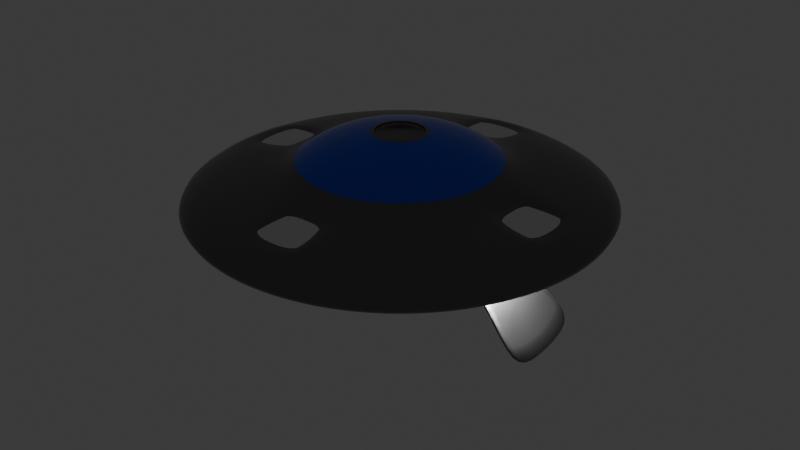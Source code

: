 # Source: untitled.blend  (saved by Blender 4.3.34; exported with 4.5.12 LTS)
import bpy
from mathutils import Matrix  # noqa: F401  (used for matrix-valued properties, if any)

bpy.ops.wm.read_factory_settings(use_empty=True)
scene = bpy.context.scene
scene.name = 'Scene'

# ---- collections
col_collection = bpy.data.collections.new('Collection'); scene.collection.children.link(col_collection)

# ---- materials (node trees are filled in below, after node groups)
mat_material_001 = bpy.data.materials.new('Material.001')
mat_material_002 = bpy.data.materials.new('Material.002')
mat_material_004 = bpy.data.materials.new('Material.004')
mat_material_003 = bpy.data.materials.new('Material.003')

# ---- material node trees
mat_material_001.use_nodes = True; mat_material_001.node_tree.nodes.clear()
_N = mat_material_001.node_tree.nodes; _L = mat_material_001.node_tree.links
n0 = _N.new('ShaderNodeBsdfPrincipled'); n0.name = 'Principled BSDF'; n0.location = (10, 300)
n0.inputs[0].default_value = (0.1644, 0.1644, 0.1644, 1.0)
n0.inputs[1].default_value = 1.0
n0.inputs[2].default_value = 0.2798
n1 = _N.new('ShaderNodeOutputMaterial'); n1.name = 'Material Output'; n1.location = (300, 300)
_L.new(n0.outputs[0], n1.inputs[0])
n1.is_active_output = True
mat_material_002.use_nodes = True; mat_material_002.node_tree.nodes.clear()
_N = mat_material_002.node_tree.nodes; _L = mat_material_002.node_tree.links
n0 = _N.new('ShaderNodeBsdfPrincipled'); n0.name = 'Principled BSDF'; n0.location = (10, 300)
n0.inputs[0].default_value = (0.0, 0.05892, 0.8001, 1.0)
n0.inputs[2].default_value = 0.0
n1 = _N.new('ShaderNodeOutputMaterial'); n1.name = 'Material Output'; n1.location = (300, 300)
_L.new(n0.outputs[0], n1.inputs[0])
n1.is_active_output = True
mat_material_004.use_nodes = True; mat_material_004.node_tree.nodes.clear()
_N = mat_material_004.node_tree.nodes; _L = mat_material_004.node_tree.links
n0 = _N.new('ShaderNodeBsdfPrincipled'); n0.name = 'Principled BSDF'; n0.location = (10, 300)
n1 = _N.new('ShaderNodeOutputMaterial'); n1.name = 'Material Output'; n1.location = (300, 300)
_L.new(n0.outputs[0], n1.inputs[0])
n1.is_active_output = True
mat_material_003.use_nodes = True; mat_material_003.node_tree.nodes.clear()
_N = mat_material_003.node_tree.nodes; _L = mat_material_003.node_tree.links
n0 = _N.new('ShaderNodeBsdfPrincipled'); n0.name = 'Principled BSDF'; n0.location = (10, 300)
n0.inputs[2].default_value = 0.0
n0.inputs[28].default_value = 409.5
n1 = _N.new('ShaderNodeOutputMaterial'); n1.name = 'Material Output'; n1.location = (300, 300)
_L.new(n0.outputs[0], n1.inputs[0])
n1.is_active_output = True

# ---- world
world_world = bpy.data.worlds.new('World'); scene.world = world_world
world_world.use_nodes = True; world_world.node_tree.nodes.clear()
_N = world_world.node_tree.nodes; _L = world_world.node_tree.links
n0 = _N.new('ShaderNodeOutputWorld'); n0.name = 'World Output'; n0.location = (300, 300)
n1 = _N.new('ShaderNodeBackground'); n1.name = 'Background'; n1.location = (10, 300)
n1.inputs[0].default_value = (0.05088, 0.05088, 0.05088, 1.0)
_L.new(n1.outputs[0], n0.inputs[0])
n0.is_active_output = True
world_world.color = (0.05088, 0.05088, 0.05088)
world_world.sun_shadow_jitter_overblur = 0.0

# ---- meshes
me_sphere = bpy.data.meshes.new('Sphere')
me_sphere.from_pydata([(-0.3928, -0.5879, 0.7071), (0.0, 0.8315, 0.5556), (-1.165e-07, 1.474, 0.2932), (-1.904e-07, 1.821, 0.0), (-1.165e-07, 1.474, -0.2932), (0.0, 0.8315, -0.5556), (0.03806, 0.1913, 0.9808), (-0.3087, -0.4619, 0.8315), (-0.2126, -0.3182, 0.9239), (-0.1084, -0.1622, 0.9808), (0.1622, 0.8155, 0.5556), (0.187, 0.9399, 0.397), (0.2875, 1.446, 0.2932), (0.3553, 1.786, 0.0), (0.2875, 1.446, -0.2932), (0.187, 0.9399, -0.397), (0.1622, 0.8155, -0.5556), (0.1379, 0.6935, -0.7071), (0.1084, 0.5449, -0.8315), (0.07466, 0.3753, -0.9239), (0.03806, 0.1913, -0.9808), (0.07466, 0.1802, 0.9808), (-0.3182, -0.7682, 0.5556), (-0.2706, -0.6533, 0.7071), (-0.2126, -0.5133, 0.8315), (0.3182, 0.7682, 0.5556), (0.3667, 0.8854, 0.397), (0.564, 1.362, 0.2932), (0.697, 1.683, 0.0), (0.564, 1.362, -0.2932), (0.3667, 0.8854, -0.397), (0.3182, 0.7682, -0.5556), (0.2706, 0.6533, -0.7071), (0.2126, 0.5133, -0.8315), (0.1464, 0.3536, -0.9239), (0.07466, 0.1802, -0.9808), (0.1084, 0.1622, 0.9808), (-0.1464, -0.3536, 0.9239), (-0.07466, -0.1802, 0.9808), (-0.1622, -0.8155, 0.5556), (0.4619, 0.6913, 0.5556), (0.5324, 0.7968, 0.397), (0.8188, 1.225, 0.2932), (1.012, 1.514, 0.0), (0.8188, 1.225, -0.2932), (0.5324, 0.7968, -0.397), (0.4619, 0.6913, -0.5556), (0.3928, 0.5879, -0.7071), (0.3087, 0.4619, -0.8315), (0.2126, 0.3182, -0.9239), (0.1084, 0.1622, -0.9808), (0.1379, 0.1379, 0.9808), (-0.1379, -0.6935, 0.7071), (-0.1084, -0.5449, 0.8315), (-0.07466, -0.3753, 0.9239), (0.5879, 0.5879, 0.5556), (0.6777, 0.6777, 0.397), (1.042, 1.042, 0.2932), (1.288, 1.288, 0.0), (1.042, 1.042, -0.2932), (0.6777, 0.6777, -0.397), (0.5879, 0.5879, -0.5556), (0.5, 0.5, -0.7071), (0.3928, 0.3928, -0.8315), (0.2706, 0.2706, -0.9239), (0.1379, 0.1379, -0.9808), (0.1622, 0.1084, 0.9808), (-0.03806, -0.1913, 0.9808), (-1.043e-07, -0.8315, 0.5556), (-1.49e-08, -0.7071, 0.7071), (0.6913, 0.4619, 0.5556), (0.7968, 0.5324, 0.397), (1.225, 0.8188, 0.2932), (1.514, 1.012, 0.0), (1.225, 0.8188, -0.2932), (0.7968, 0.5324, -0.397), (0.6913, 0.4619, -0.5556), (0.5879, 0.3928, -0.7071), (0.4619, 0.3087, -0.8315), (0.3182, 0.2126, -0.9239), (0.1622, 0.1084, -0.9808), (0.1802, 0.07466, 0.9808), (-9.686e-08, -0.5556, 0.8315), (-5.215e-08, -0.3827, 0.9239), (-7.451e-09, -0.1951, 0.9808), (0.7682, 0.3182, 0.5556), (0.8854, 0.3667, 0.397), (1.362, 0.564, 0.2932), (1.683, 0.697, 0.0), (1.362, 0.564, -0.2932), (0.8854, 0.3667, -0.397), (0.7682, 0.3182, -0.5556), (0.6533, 0.2706, -0.7071), (0.5133, 0.2126, -0.8315), (0.3536, 0.1464, -0.9239), (0.1802, 0.07466, -0.9808), (0.1913, 0.03806, 0.9808), (0.1622, -0.8155, 0.5556), (0.1379, -0.6935, 0.7071), (0.1084, -0.5449, 0.8315), (0.8155, 0.1622, 0.5556), (0.9399, 0.187, 0.397), (1.446, 0.2875, 0.2932), (1.786, 0.3553, 0.0), (1.446, 0.2875, -0.2932), (0.6935, 0.1379, -0.7071), (0.5449, 0.1084, -0.8315), (0.3753, 0.07466, -0.9239), (0.1913, 0.03806, -0.9808), (0.1951, -1.118e-08, 0.9808), (0.07466, -0.3753, 0.9239), (0.03806, -0.1913, 0.9808), (0.3182, -0.7682, 0.5556), (0.8315, -8.941e-08, 0.5556), (0.9583, 4.22e-08, 0.397), (1.474, -1.905e-07, 0.2932), (1.821, -3.903e-07, 0.0), (1.474, -1.905e-07, -0.2932), (0.7071, 1.49e-08, -0.7071), (0.5556, -5.215e-08, -0.8315), (0.3827, -2.235e-08, -0.9239), (0.1951, -1.118e-08, -0.9808), (0.1913, -0.03806, 0.9808), (0.2706, -0.6533, 0.7071), (0.2126, -0.5133, 0.8315), (0.1464, -0.3536, 0.9239), (0.8155, -0.1622, 0.5556), (0.9399, -0.187, 0.397), (1.446, -0.2875, 0.2932), (1.786, -0.3553, 0.0), (1.446, -0.2875, -0.2932), (0.9399, -0.187, -0.397), (0.8155, -0.1622, -0.5556), (0.6935, -0.1379, -0.7071), (0.5449, -0.1084, -0.8315), (0.3753, -0.07466, -0.9239), (0.1913, -0.03806, -0.9808), (0.1802, -0.07466, 0.9808), (0.07466, -0.1802, 0.9808), (0.4619, -0.6913, 0.5556), (0.3928, -0.5879, 0.7071), (0.7682, -0.3182, 0.5556), (0.8854, -0.3667, 0.397), (1.362, -0.564, 0.2932), (1.683, -0.697, 0.0), (1.362, -0.564, -0.2932), (0.8854, -0.3667, -0.397), (0.7682, -0.3182, -0.5556), (0.6533, -0.2706, -0.7071), (0.5133, -0.2126, -0.8315), (0.3536, -0.1464, -0.9239), (0.1802, -0.07466, -0.9808), (0.1622, -0.1084, 0.9808), (0.3087, -0.4619, 0.8315), (0.2126, -0.3182, 0.9239), (0.1084, -0.1622, 0.9808), (0.6913, -0.4619, 0.5556), (0.7968, -0.5324, 0.397), (1.225, -0.8188, 0.2932), (1.514, -1.012, 0.0), (1.225, -0.8188, -0.2932), (0.7968, -0.5324, -0.397), (0.6913, -0.4619, -0.5556), (0.5879, -0.3928, -0.7071), (0.4619, -0.3087, -0.8315), (0.3182, -0.2126, -0.9239), (0.1622, -0.1084, -0.9808), (0.1379, -0.1379, 0.9808), (0.5879, -0.5879, 0.5556), (0.5, -0.5, 0.7071), (0.3928, -0.3928, 0.8315), (0.5879, -0.5879, 0.5556), (0.6777, -0.6777, 0.397), (1.042, -1.042, 0.2932), (1.288, -1.288, 0.0), (1.042, -1.042, -0.2932), (0.6777, -0.6777, -0.397), (0.5879, -0.5879, -0.5556), (0.5, -0.5, -0.7071), (0.3928, -0.3928, -0.8315), (0.2706, -0.2706, -0.9239), (0.1379, -0.1379, -0.9808), (0.1084, -0.1622, 0.9808), (0.2706, -0.2706, 0.9239), (0.1379, -0.1379, 0.9808), (0.6913, -0.4619, 0.5556), (0.4619, -0.6913, 0.5556), (0.5324, -0.7968, 0.397), (0.8188, -1.225, 0.2932), (1.012, -1.514, 0.0), (0.8188, -1.225, -0.2932), (0.5324, -0.7968, -0.397), (0.4619, -0.6913, -0.5556), (0.3928, -0.5879, -0.7071), (0.3087, -0.4619, -0.8315), (0.2126, -0.3182, -0.9239), (0.1084, -0.1622, -0.9808), (0.07466, -0.1802, 0.9808), (0.5879, -0.3928, 0.7071), (0.4619, -0.3087, 0.8315), (0.3182, -0.2126, 0.9239), (0.3182, -0.7682, 0.5556), (0.3667, -0.8854, 0.397), (0.564, -1.362, 0.2932), (0.697, -1.683, 0.0), (0.564, -1.362, -0.2932), (0.3667, -0.8854, -0.397), (0.3182, -0.7682, -0.5556), (0.2706, -0.6533, -0.7071), (0.2126, -0.5133, -0.8315), (0.1464, -0.3536, -0.9239), (0.07466, -0.1802, -0.9808), (0.03806, -0.1913, 0.9808), (0.1622, -0.1084, 0.9808), (0.7682, -0.3182, 0.5556), (0.6533, -0.2706, 0.7071), (0.1622, -0.8155, 0.5556), (0.187, -0.9399, 0.397), (0.2875, -1.446, 0.2932), (0.3553, -1.786, 0.0), (0.2875, -1.446, -0.2932), (0.187, -0.9399, -0.397), (0.1622, -0.8155, -0.5556), (0.1379, -0.6935, -0.7071), (0.1084, -0.5449, -0.8315), (0.07466, -0.3753, -0.9239), (0.03806, -0.1913, -0.9808), (-7.451e-09, -0.1951, 0.9808), (0.5133, -0.2126, 0.8315), (0.3536, -0.1464, 0.9239), (0.1802, -0.07466, 0.9808), (-1.043e-07, -0.8315, 0.5556), (2.227e-08, -0.9583, 0.397), (-3.181e-07, -1.474, 0.2932), (-7.875e-07, -1.821, 0.0), (-3.181e-07, -1.474, -0.2932), (2.227e-08, -0.9583, -0.397), (-1.043e-07, -0.8315, -0.5556), (-1.49e-08, -0.7071, -0.7071), (-9.686e-08, -0.5556, -0.8315), (-5.215e-08, -0.3827, -0.9239), (-7.451e-09, -0.1951, -0.9808), (-0.03806, -0.1913, 0.9808), (0.8155, -0.1622, 0.5556), (0.6935, -0.1379, 0.7071), (0.5449, -0.1084, 0.8315), (-0.1622, -0.8155, 0.5556), (-0.187, -0.9399, 0.397), (-0.2875, -1.446, 0.2932), (-0.3553, -1.786, 0.0), (-0.2875, -1.446, -0.2932), (-0.187, -0.9399, -0.397), (-0.1622, -0.8155, -0.5556), (-0.1379, -0.6935, -0.7071), (-0.1084, -0.5449, -0.8315), (-0.07466, -0.3753, -0.9239), (-0.03806, -0.1913, -0.9808), (-0.07466, -0.1802, 0.9808), (0.3753, -0.07466, 0.9239), (0.1913, -0.03806, 0.9808), (0.8315, -8.941e-08, 0.5556), (-0.3182, -0.7682, 0.5556), (-0.3667, -0.8854, 0.397), (-0.564, -1.362, 0.2932), (-0.697, -1.683, 0.0), (-0.564, -1.362, -0.2932), (-0.3667, -0.8854, -0.397), (-0.3182, -0.7682, -0.5556), (-0.2706, -0.6533, -0.7071), (-0.2126, -0.5133, -0.8315), (-0.1464, -0.3536, -0.9239), (-0.07466, -0.1802, -0.9808), (-0.1084, -0.1622, 0.9808), (0.7071, 1.49e-08, 0.7071), (0.5556, -5.215e-08, 0.8315), (0.3827, -2.235e-08, 0.9239), (-0.4619, -0.6913, 0.5556), (-0.5324, -0.7968, 0.397), (-0.8188, -1.225, 0.2932), (-1.012, -1.514, 0.0), (-0.8188, -1.225, -0.2932), (-0.5324, -0.7968, -0.397), (-0.4619, -0.6913, -0.5556), (-0.3928, -0.5879, -0.7071), (-0.3087, -0.4619, -0.8315), (-0.2126, -0.3182, -0.9239), (-0.1084, -0.1622, -0.9808), (-0.1379, -0.1379, 0.9808), (0.1951, -1.118e-08, 0.9808), (0.8155, 0.1622, 0.5556), (0.6935, 0.1379, 0.7071), (-0.5879, -0.5879, 0.5556), (-0.6777, -0.6777, 0.397), (-1.042, -1.042, 0.2932), (-1.288, -1.288, 0.0), (-1.042, -1.042, -0.2932), (-0.6777, -0.6777, -0.397), (-0.5879, -0.5879, -0.5556), (-0.5, -0.5, -0.7071), (-0.3928, -0.3928, -0.8315), (-0.2706, -0.2706, -0.9239), (-0.1379, -0.1379, -0.9808), (0.0, 0.0, -1.0), (-0.1622, -0.1084, 0.9808), (0.5449, 0.1084, 0.8315), (0.3753, 0.07466, 0.9239), (0.1913, 0.03806, 0.9808), (-0.6913, -0.4619, 0.5556), (-0.7968, -0.5324, 0.397), (-1.225, -0.8188, 0.2932), (-1.514, -1.012, 0.0), (-1.225, -0.8188, -0.2932), (-0.7968, -0.5324, -0.397), (-0.6913, -0.4619, -0.5556), (-0.5879, -0.3928, -0.7071), (-0.4619, -0.3087, -0.8315), (-0.3182, -0.2126, -0.9239), (-0.1622, -0.1084, -0.9808), (-0.1802, -0.07466, 0.9808), (0.7682, 0.3182, 0.5556), (0.6533, 0.2706, 0.7071), (0.5133, 0.2126, 0.8315), (-0.7682, -0.3182, 0.5556), (-0.8854, -0.3667, 0.397), (-1.362, -0.564, 0.2932), (-1.683, -0.697, 0.0), (-1.362, -0.564, -0.2932), (-0.8854, -0.3667, -0.397), (-0.7682, -0.3182, -0.5556), (-0.6533, -0.2706, -0.7071), (-0.5133, -0.2126, -0.8315), (-0.3536, -0.1464, -0.9239), (-0.1802, -0.07466, -0.9808), (-0.1913, -0.03806, 0.9808), (0.3536, 0.1464, 0.9239), (0.1802, 0.07466, 0.9808), (0.6913, 0.4619, 0.5556), (-0.8155, -0.1622, 0.5556), (-0.9399, -0.187, 0.397), (-1.446, -0.2875, 0.2932), (-1.786, -0.3553, 0.0), (-1.446, -0.2875, -0.2932), (-0.9399, -0.187, -0.397), (-0.8155, -0.1622, -0.5556), (-0.6935, -0.1379, -0.7071), (-0.5449, -0.1084, -0.8315), (-0.3753, -0.07466, -0.9239), (-0.1913, -0.03806, -0.9808), (-0.1951, 1.863e-08, 0.9808), (0.5879, 0.3928, 0.7071), (0.4619, 0.3087, 0.8315), (0.3182, 0.2126, 0.9239), (-0.8315, 1.639e-07, 0.5556), (-0.9583, 1.129e-08, 0.397), (-1.474, 3.469e-07, 0.2932), (-1.821, 7.224e-07, 0.0), (-1.474, 3.469e-07, -0.2932), (-0.9583, 1.129e-08, -0.397), (-0.8315, 1.639e-07, -0.5556), (-0.7071, 2.98e-08, -0.7071), (-0.5556, 1.49e-07, -0.8315), (-0.3827, 5.215e-08, -0.9239), (-0.1951, 1.863e-08, -0.9808), (-0.1913, 0.03806, 0.9808), (0.1622, 0.1084, 0.9808), (0.5879, 0.5879, 0.5556), (0.5, 0.5, 0.7071), (-0.8155, 0.1622, 0.5556), (-0.9399, 0.187, 0.397), (-1.446, 0.2875, 0.2932), (-1.786, 0.3553, 0.0), (-1.446, 0.2875, -0.2932), (-0.9399, 0.187, -0.397), (-0.8155, 0.1622, -0.5556), (-0.6935, 0.1379, -0.7071), (-0.5449, 0.1084, -0.8315), (-0.3753, 0.07466, -0.9239), (-0.1913, 0.03806, -0.9808), (-0.1802, 0.07466, 0.9808), (0.3928, 0.3928, 0.8315), (0.2706, 0.2706, 0.9239), (0.1379, 0.1379, 0.9808), (-0.7682, 0.3182, 0.5556), (-0.8854, 0.3667, 0.397), (-1.362, 0.564, 0.2932), (-1.683, 0.697, 0.0), (-1.362, 0.564, -0.2932), (-0.8854, 0.3667, -0.397), (-0.7682, 0.3182, -0.5556), (-0.6533, 0.2706, -0.7071), (-0.5133, 0.2126, -0.8315), (-0.3536, 0.1464, -0.9239), (-0.1802, 0.07466, -0.9808), (-0.1622, 0.1084, 0.9808), (0.4619, 0.6913, 0.5556), (0.3928, 0.5879, 0.7071), (0.3087, 0.4619, 0.8315), (-0.6913, 0.4619, 0.5556), (-0.7968, 0.5324, 0.397), (-1.225, 0.8188, 0.2932), (-1.514, 1.012, 0.0), (-1.225, 0.8188, -0.2932), (-0.7968, 0.5324, -0.397), (-0.6913, 0.4619, -0.5556), (-0.5879, 0.3928, -0.7071), (-0.4619, 0.3087, -0.8315), (-0.3182, 0.2126, -0.9239), (-0.1622, 0.1084, -0.9808), (-0.1379, 0.1379, 0.9808), (0.2126, 0.3182, 0.9239), (0.1084, 0.1622, 0.9808), (0.3182, 0.7682, 0.5556), (-0.5879, 0.5879, 0.5556), (-0.6777, 0.6777, 0.397), (-1.042, 1.042, 0.2932), (-1.288, 1.288, 0.0), (-1.042, 1.042, -0.2932), (-0.6777, 0.6777, -0.397), (-0.5879, 0.5879, -0.5556), (-0.5, 0.5, -0.7071), (-0.3928, 0.3928, -0.8315), (-0.2706, 0.2706, -0.9239), (-0.1379, 0.1379, -0.9808), (-0.1084, 0.1622, 0.9808), (0.2706, 0.6533, 0.7071), (0.2126, 0.5133, 0.8315), (0.1464, 0.3536, 0.9239), (-0.4619, 0.6913, 0.5556), (-0.5324, 0.7968, 0.397), (-0.8188, 1.225, 0.2932), (-1.012, 1.514, 0.0), (-0.8188, 1.225, -0.2932), (-0.5324, 0.7968, -0.397), (-0.4619, 0.6913, -0.5556), (-0.3928, 0.5879, -0.7071), (-0.3087, 0.4619, -0.8315), (-0.2126, 0.3182, -0.9239), (-0.1084, 0.1622, -0.9808), (-0.07466, 0.1802, 0.9808), (0.07466, 0.1802, 0.9808), (0.0, 0.8315, 0.5556), (0.0, 0.5556, 0.8315), (-0.3182, 0.7682, 0.5556), (-0.3667, 0.8854, 0.397), (-0.564, 1.362, 0.2932), (-0.697, 1.683, 0.0), (-0.564, 1.362, -0.2932), (-0.3667, 0.8854, -0.397), (-0.3182, 0.7682, -0.5556), (-0.2706, 0.6533, -0.7071), (-0.2126, 0.5133, -0.8315), (-0.1464, 0.3536, -0.9239), (-0.07466, 0.1802, -0.9808), (-0.03806, 0.1913, 0.9808), (0.1622, 0.8155, 0.5556), (0.1379, 0.6935, 0.7071), (0.1084, 0.5449, 0.8315), (-0.1622, 0.8155, 0.5556), (-0.187, 0.9399, 0.397), (-0.2875, 1.446, 0.2932), (-0.3553, 1.786, 0.0), (-0.2875, 1.446, -0.2932), (-0.187, 0.9399, -0.397), (-0.1622, 0.8155, -0.5556), (-0.1379, 0.6935, -0.7071), (-0.1084, 0.5449, -0.8315), (-0.07466, 0.3753, -0.9239), (-0.03806, 0.1913, -0.9808), (1.49e-08, 0.1951, 0.9808), (0.07466, 0.3753, 0.9239), (0.03806, 0.1913, 0.9808), (5.318e-08, 0.9583, 0.397), (5.318e-08, 0.9583, -0.397), (8.941e-08, 0.7071, -0.7071), (2.161e-07, 0.5556, -0.8315), (6.706e-08, 0.3827, -0.9239), (1.49e-08, 0.1951, -0.9808), (1.362, 0.564, -0.2932), (0.8854, 0.3667, -0.397), (0.7682, 0.3182, -0.5556), (0.6533, 0.2706, -0.7071), (1.446, 0.2875, -0.2932), (0.6935, 0.1379, -0.7071), (1.474, -1.905e-07, -0.2932), (0.7071, 1.49e-08, -0.7071), (1.446, -0.2875, -0.2932), (0.9399, -0.187, -0.397), (0.8155, -0.1622, -0.5556), (0.6935, -0.1379, -0.7071), (0.187, 0.9399, 0.3394), (0.2875, 1.446, 0.2356), (-1.165e-07, 1.474, 0.2356), (0.9399, 0.187, 0.3394), (1.446, 0.2875, 0.2356), (0.9583, 4.22e-08, 0.3394), (1.474, -1.905e-07, 0.2356), (0.9399, -0.187, 0.3394), (1.446, -0.2875, 0.2356), (0.187, -0.9399, 0.3394), (0.2875, -1.446, 0.2356), (2.227e-08, -0.9583, 0.3394), (-3.181e-07, -1.474, 0.2356), (-0.187, -0.9399, 0.3394), (-0.2875, -1.446, 0.2356), (-0.9399, -0.187, 0.3394), (-1.446, -0.2875, 0.2356), (-0.9583, 1.129e-08, 0.3394), (-1.474, 3.469e-07, 0.2356), (-0.9399, 0.187, 0.3394), (-1.446, 0.2875, 0.2356), (-0.187, 0.9399, 0.3394), (-0.2875, 1.446, 0.2356), (5.318e-08, 0.9583, 0.3394), (0.03806, 0.1913, 0.9808), (0.1622, 0.8155, 0.5556), (0.0, 0.8315, 0.5556), (0.07466, 0.1802, 0.9808), (0.3182, 0.7682, 0.5556), (0.1084, 0.1622, 0.9808), (0.4619, 0.6913, 0.5556), (0.1379, 0.1379, 0.9808), (0.5879, 0.5879, 0.5556), (0.1622, 0.1084, 0.9808), (0.6913, 0.4619, 0.5556), (0.1802, 0.07466, 0.9808), (0.7682, 0.3182, 0.5556), (0.1913, 0.03806, 0.9808), (0.8155, 0.1622, 0.5556), (0.1951, -1.118e-08, 0.9808), (0.8315, -8.941e-08, 0.5556), (0.1913, -0.03806, 0.9808), (0.8155, -0.1622, 0.5556), (0.1802, -0.07466, 0.9808), (0.7682, -0.3182, 0.5556), (0.1622, -0.1084, 0.9808), (0.6913, -0.4619, 0.5556), (0.1379, -0.1379, 0.9808), (0.5879, -0.5879, 0.5556), (0.1084, -0.1622, 0.9808), (0.4619, -0.6913, 0.5556), (0.07466, -0.1802, 0.9808), (0.3182, -0.7682, 0.5556), (0.03806, -0.1913, 0.9808), (0.1622, -0.8155, 0.5556), (-7.451e-09, -0.1951, 0.9808), (-1.043e-07, -0.8315, 0.5556), (-0.03806, -0.1913, 0.9808), (-0.1622, -0.8155, 0.5556), (-0.07466, -0.1802, 0.9808), (-0.3182, -0.7682, 0.5556), (-0.1084, -0.1622, 0.9808), (-0.4619, -0.6913, 0.5556), (-0.1379, -0.1379, 0.9808), (-0.5879, -0.5879, 0.5556), (-0.1622, -0.1084, 0.9808), (-0.6913, -0.4619, 0.5556), (-0.1802, -0.07466, 0.9808), (-0.7682, -0.3182, 0.5556), (-0.1913, -0.03806, 0.9808), (-0.8155, -0.1622, 0.5556), (-0.1951, 1.863e-08, 0.9808), (-0.8315, 1.639e-07, 0.5556), (-0.1913, 0.03806, 0.9808), (-0.8155, 0.1622, 0.5556), (-0.1802, 0.07466, 0.9808), (-0.7682, 0.3182, 0.5556), (-0.1622, 0.1084, 0.9808), (-0.6913, 0.4619, 0.5556), (-0.1379, 0.1379, 0.9808), (-0.5879, 0.5879, 0.5556), (-0.1084, 0.1622, 0.9808), (-0.4619, 0.6913, 0.5556), (-0.07466, 0.1802, 0.9808), (-0.3182, 0.7682, 0.5556), (-0.03806, 0.1913, 0.9808), (-0.1622, 0.8155, 0.5556), (1.49e-08, 0.1951, 0.9808), (-0.4619, -0.6913, 0.5556), (-0.1379, -0.1379, 0.9808), (-0.2706, -0.2706, 0.9239), (-0.3928, -0.3928, 0.8315), (-0.5, -0.5, 0.7071), (-0.5879, -0.5879, 0.5556), (-0.1622, -0.1084, 0.9808), (-0.3182, -0.2126, 0.9239), (-0.4619, -0.3087, 0.8315), (-0.5879, -0.3928, 0.7071), (-0.6913, -0.4619, 0.5556), (-0.1802, -0.07466, 0.9808), (-0.3536, -0.1464, 0.9239), (-0.5133, -0.2126, 0.8315), (-0.6533, -0.2706, 0.7071), (-0.7682, -0.3182, 0.5556), (-0.1913, -0.03806, 0.9808), (-0.3753, -0.07466, 0.9239), (-0.5449, -0.1084, 0.8315), (-0.6935, -0.1379, 0.7071), (-0.8155, -0.1622, 0.5556), (-0.1951, 1.863e-08, 0.9808), (-0.3827, 5.215e-08, 0.9239), (-0.5556, 1.49e-07, 0.8315), (-0.7071, 2.98e-08, 0.7071), (-0.8315, 1.639e-07, 0.5556), (-0.1913, 0.03806, 0.9808), (-0.3753, 0.07466, 0.9239), (-0.5449, 0.1084, 0.8315), (-0.6935, 0.1379, 0.7071), (-0.8155, 0.1622, 0.5556), (-0.1802, 0.07466, 0.9808), (-0.3536, 0.1464, 0.9239), (-0.5133, 0.2126, 0.8315), (-0.6533, 0.2706, 0.7071), (-0.7682, 0.3182, 0.5556), (-0.1622, 0.1084, 0.9808), (-0.3182, 0.2126, 0.9239), (-0.4619, 0.3087, 0.8315), (-0.5879, 0.3928, 0.7071), (-0.6913, 0.4619, 0.5556), (-0.1379, 0.1379, 0.9808), (-0.2706, 0.2706, 0.9239), (-0.3928, 0.3928, 0.8315), (-0.5, 0.5, 0.7071), (-0.5879, 0.5879, 0.5556), (-0.1084, 0.1622, 0.9808), (-0.2126, 0.3182, 0.9239), (-0.3087, 0.4619, 0.8315), (-0.3928, 0.5879, 0.7071), (-0.4619, 0.6913, 0.5556), (-0.07466, 0.1802, 0.9808), (-0.1464, 0.3536, 0.9239), (-0.2126, 0.5133, 0.8315), (-0.2706, 0.6533, 0.7071), (-0.3182, 0.7682, 0.5556), (-0.03806, 0.1913, 0.9808), (-0.07466, 0.3753, 0.9239), (-0.1084, 0.5449, 0.8315), (-0.1379, 0.6935, 0.7071), (-0.1622, 0.8155, 0.5556), (1.49e-08, 0.1951, 0.9808), (6.706e-08, 0.3827, 0.9239), (8.941e-08, 0.7071, 0.7071), (0.03806, 0.1913, 0.9182), (0.07466, 0.1802, 0.9182), (0.1084, 0.1622, 0.9182), (0.1379, 0.1379, 0.9182), (0.1622, 0.1084, 0.9182), (0.0, 0.0, 0.9374), (0.1802, 0.07466, 0.9182), (0.1913, 0.03806, 0.9182), (0.1951, -1.118e-08, 0.9182), (0.1913, -0.03806, 0.9182), (0.1802, -0.07466, 0.9182), (0.1622, -0.1084, 0.9182), (0.1379, -0.1379, 0.9182), (0.1084, -0.1622, 0.9182), (0.07466, -0.1802, 0.9182), (0.03806, -0.1913, 0.9182), (-7.451e-09, -0.1951, 0.9182), (-0.03806, -0.1913, 0.9182), (-0.07466, -0.1802, 0.9182), (-0.1084, -0.1622, 0.9182), (-0.1379, -0.1379, 0.9182), (-0.1622, -0.1084, 0.9182), (-0.1802, -0.07466, 0.9182), (-0.1913, -0.03806, 0.9182), (-0.1951, 1.863e-08, 0.9182), (-0.1913, 0.03806, 0.9182), (-0.1802, 0.07466, 0.9182), (-0.1622, 0.1084, 0.9182), (-0.1379, 0.1379, 0.9182), (-0.1084, 0.1622, 0.9182), (-0.07466, 0.1802, 0.9182), (-0.03806, 0.1913, 0.9182), (1.49e-08, 0.1951, 0.9182)], [], [(472, 4, 14, 15), (97, 98, 69, 68), (5, 472, 15, 16), (98, 99, 82, 69), (473, 5, 16, 17), (99, 110, 83, 82), (474, 473, 17, 18), (471, 1, 10, 11), (475, 474, 18, 19), (101, 114, 494, 492), (476, 475, 19, 20), (3, 2, 12, 13), (21, 6, 641, 642), (302, 476, 20), (4, 3, 13, 14), (110, 111, 84, 83), (14, 13, 28, 29), (112, 123, 98, 97), (15, 14, 29, 30), (123, 124, 99, 98), (16, 15, 30, 31), (124, 125, 110, 99), (17, 16, 31, 32), (125, 138, 111, 110), (18, 17, 32, 33), (11, 10, 25, 26), (19, 18, 33, 34), (12, 11, 26, 27), (20, 19, 34, 35), (13, 12, 27, 28), (137, 122, 650, 651), (302, 20, 35), (33, 32, 47, 48), (26, 25, 40, 41), (34, 33, 48, 49), (27, 26, 41, 42), (35, 34, 49, 50), (28, 27, 42, 43), (303, 287, 661, 662), (302, 35, 50), (29, 28, 43, 44), (140, 153, 124, 123), (30, 29, 44, 45), (153, 154, 125, 124), (31, 30, 45, 46), (154, 155, 138, 125), (32, 31, 46, 47), (139, 140, 123, 112), (168, 169, 140, 139), (45, 44, 59, 60), (169, 170, 153, 140), (46, 45, 60, 61), (170, 183, 154, 153), (47, 46, 61, 62), (183, 184, 155, 154), (48, 47, 62, 63), (41, 40, 55, 56), (49, 48, 63, 64), (42, 41, 56, 57), (50, 49, 64, 65), (43, 42, 57, 58), (257, 242, 658, 659), (302, 50, 65), (44, 43, 58, 59), (56, 55, 70, 71), (64, 63, 78, 79), (57, 56, 71, 72), (65, 64, 79, 80), (58, 57, 72, 73), (423, 408, 669, 670), (302, 65, 80), (59, 58, 73, 74), (198, 199, 170, 169), (60, 59, 74, 75), (199, 200, 183, 170), (61, 60, 75, 76), (200, 213, 184, 183), (62, 61, 76, 77), (185, 198, 169, 168), (63, 62, 77, 78), (75, 74, 89, 90), (214, 215, 198, 185), (76, 75, 90, 91), (215, 228, 199, 198), (77, 76, 91, 92), (228, 229, 200, 199), (78, 77, 92, 93), (71, 70, 85, 86), (79, 78, 93, 94), (72, 71, 86, 87), (80, 79, 94, 95), (73, 72, 87, 88), (66, 51, 644, 645), (302, 80, 95), (74, 73, 88, 89), (229, 230, 213, 200), (94, 93, 106, 107), (87, 86, 101, 102), (95, 94, 107, 108), (88, 87, 102, 103), (227, 212, 656, 657), (302, 95, 108), (89, 88, 103, 104), (245, 258, 229, 228), (130, 131, 486, 485), (258, 259, 230, 229), (92, 91, 479, 480), (243, 244, 215, 214), (133, 118, 484, 488), (244, 245, 228, 215), (93, 92, 105, 106), (86, 85, 100, 101), (89, 104, 481, 477), (260, 273, 244, 243), (91, 90, 478, 479), (273, 274, 245, 244), (106, 105, 118, 119), (101, 100, 113, 114), (107, 106, 119, 120), (102, 101, 492, 493), (108, 107, 120, 121), (103, 102, 115, 116), (109, 96, 648, 649), (302, 108, 121), (104, 103, 116, 117), (274, 275, 258, 245), (132, 133, 488, 487), (275, 288, 259, 258), (121, 120, 135, 136), (116, 115, 128, 129), (468, 453, 672, 673), (302, 121, 136), (117, 116, 129, 130), (304, 305, 275, 274), (105, 92, 480, 482), (305, 306, 288, 275), (118, 105, 482, 484), (289, 290, 273, 260), (90, 89, 477, 478), (290, 304, 274, 273), (119, 118, 133, 134), (114, 113, 126, 127), (120, 119, 134, 135), (114, 127, 496, 494), (319, 320, 290, 289), (133, 132, 147, 148), (320, 321, 304, 290), (134, 133, 148, 149), (127, 126, 141, 142), (135, 134, 149, 150), (128, 127, 142, 143), (136, 135, 150, 151), (129, 128, 143, 144), (348, 333, 664, 665), (302, 136, 151), (130, 129, 144, 145), (321, 334, 305, 304), (131, 130, 145, 146), (334, 335, 306, 305), (132, 131, 146, 147), (144, 143, 158, 159), (182, 167, 653, 654), (302, 151, 166), (145, 144, 159, 160), (351, 364, 335, 334), (146, 145, 160, 161), (336, 349, 320, 319), (147, 146, 161, 162), (349, 350, 321, 320), (148, 147, 162, 163), (350, 351, 334, 321), (149, 148, 163, 164), (142, 141, 156, 157), (150, 149, 164, 165), (143, 142, 157, 158), (151, 150, 165, 166), (163, 162, 177, 178), (365, 366, 349, 336), (164, 163, 178, 179), (157, 156, 171, 172), (165, 164, 179, 180), (158, 157, 172, 173), (166, 165, 180, 181), (159, 158, 173, 174), (393, 378, 667, 668), (302, 166, 181), (160, 159, 174, 175), (366, 379, 350, 349), (161, 160, 175, 176), (379, 380, 351, 350), (162, 161, 176, 177), (380, 381, 364, 351), (272, 257, 659, 660), (302, 181, 196), (175, 174, 189, 190), (394, 395, 366, 365), (176, 175, 190, 191), (395, 396, 379, 366), (177, 176, 191, 192), (396, 409, 380, 379), (178, 177, 192, 193), (409, 410, 381, 380), (179, 178, 193, 194), (172, 171, 186, 187), (180, 179, 194, 195), (173, 172, 187, 188), (181, 180, 195, 196), (174, 173, 188, 189), (411, 424, 395, 394), (194, 193, 208, 209), (187, 186, 201, 202), (195, 194, 209, 210), (188, 187, 202, 203), (196, 195, 210, 211), (189, 188, 203, 204), (438, 423, 670, 671), (302, 196, 211), (190, 189, 204, 205), (424, 425, 396, 395), (191, 190, 205, 206), (425, 426, 409, 396), (192, 191, 206, 207), (426, 439, 410, 409), (193, 192, 207, 208), (205, 204, 219, 220), (454, 455, 424, 411), (206, 205, 220, 221), (455, 456, 425, 424), (207, 206, 221, 222), (456, 469, 426, 425), (208, 207, 222, 223), (469, 470, 439, 426), (209, 208, 223, 224), (202, 201, 216, 217), (210, 209, 224, 225), (203, 202, 217, 218), (211, 210, 225, 226), (204, 203, 218, 219), (81, 66, 645, 647), (302, 211, 226), (224, 223, 238, 239), (217, 216, 231, 232), (225, 224, 239, 240), (248, 233, 501, 503), (226, 225, 240, 241), (219, 218, 233, 234), (36, 21, 642, 643), (302, 226, 241), (220, 219, 234, 235), (639, 638, 470, 469), (221, 220, 235, 236), (440, 640, 455, 454), (222, 221, 236, 237), (640, 441, 456, 455), (223, 222, 237, 238), (441, 639, 469, 456), (236, 235, 250, 251), (227, 242, 546, 544), (237, 236, 251, 252), (412, 397, 567, 569), (238, 237, 252, 253), (96, 109, 528, 526), (239, 238, 253, 254), (232, 231, 246, 247), (240, 239, 254, 255), (127, 128, 497, 496), (241, 240, 255, 256), (234, 233, 248, 249), (318, 303, 662, 663), (302, 241, 256), (235, 234, 249, 250), (6, 21, 516, 513), (255, 254, 269, 270), (248, 247, 262, 263), (256, 255, 270, 271), (249, 248, 263, 264), (197, 182, 654, 655), (302, 256, 271), (250, 249, 264, 265), (100, 85, 525, 527), (251, 250, 265, 266), (276, 261, 549, 551), (252, 251, 266, 267), (137, 152, 534, 532), (253, 252, 267, 268), (378, 393, 566, 564), (254, 253, 268, 269), (247, 246, 261, 262), (141, 126, 531, 533), (267, 266, 281, 282), (382, 367, 563, 565), (268, 267, 282, 283), (468, 6, 513, 576), (269, 268, 283, 284), (262, 261, 276, 277), (270, 269, 284, 285), (263, 262, 277, 278), (271, 270, 285, 286), (264, 263, 278, 279), (152, 137, 651, 652), (302, 271, 286), (265, 264, 279, 280), (66, 81, 524, 522), (266, 265, 280, 281), (278, 277, 292, 293), (286, 285, 300, 301), (279, 278, 293, 294), (363, 348, 665, 666), (302, 286, 301), (280, 279, 294, 295), (427, 412, 569, 571), (281, 280, 295, 296), (242, 257, 548, 546), (282, 281, 296, 297), (109, 122, 530, 528), (283, 282, 297, 298), (348, 363, 562, 560), (284, 283, 298, 299), (277, 276, 291, 292), (285, 284, 299, 300), (297, 296, 312, 313), (246, 231, 545, 547), (298, 297, 313, 314), (393, 408, 568, 566), (299, 298, 314, 315), (292, 291, 307, 308), (300, 299, 315, 316), (293, 292, 308, 309), (301, 300, 316, 317), (294, 293, 309, 310), (242, 227, 657, 658), (302, 301, 317), (295, 294, 310, 311), (113, 100, 527, 529), (296, 295, 311, 312), (397, 382, 565, 567), (317, 316, 331, 332), (310, 309, 324, 325), (122, 109, 649, 650), (302, 317, 332), (311, 310, 325, 326), (352, 337, 559, 561), (312, 311, 326, 327), (212, 227, 544, 542), (313, 312, 327, 328), (81, 96, 526, 524), (314, 313, 328, 329), (363, 378, 564, 562), (315, 314, 329, 330), (308, 307, 322, 323), (316, 315, 330, 331), (309, 308, 323, 324), (216, 201, 541, 543), (329, 328, 343, 344), (318, 333, 558, 556), (330, 329, 344, 345), (323, 322, 337, 338), (331, 330, 345, 346), (324, 323, 338, 339), (332, 331, 346, 347), (325, 324, 339, 340), (408, 393, 668, 669), (302, 332, 347), (326, 325, 340, 341), (85, 70, 523, 525), (327, 326, 341, 342), (457, 442, 573, 575), (328, 327, 342, 343), (340, 339, 354, 355), (6, 468, 673, 641), (302, 347, 362), (341, 340, 355, 356), (322, 307, 555, 557), (342, 341, 356, 357), (182, 197, 540, 538), (343, 342, 357, 358), (231, 216, 543, 545), (344, 343, 358, 359), (367, 352, 561, 563), (345, 344, 359, 360), (338, 337, 352, 353), (346, 345, 360, 361), (339, 338, 504, 505), (347, 346, 361, 362), (359, 358, 373, 374), (423, 438, 572, 570), (360, 359, 374, 375), (353, 352, 367, 368), (361, 360, 375, 376), (369, 354, 507, 509), (362, 361, 376, 377), (355, 354, 369, 370), (287, 272, 660, 661), (302, 362, 377), (356, 355, 370, 371), (186, 171, 537, 539), (357, 356, 371, 372), (51, 66, 522, 520), (358, 357, 372, 373), (287, 303, 554, 552), (302, 377, 392), (371, 370, 385, 386), (197, 212, 542, 540), (372, 371, 386, 387), (55, 40, 519, 521), (373, 372, 387, 388), (333, 348, 560, 558), (374, 373, 388, 389), (291, 276, 551, 553), (375, 374, 389, 390), (368, 367, 382, 383), (376, 375, 390, 391), (369, 368, 383, 384), (377, 376, 391, 392), (370, 369, 384, 385), (167, 152, 652, 653), (390, 389, 404, 405), (383, 382, 397, 398), (391, 390, 405, 406), (384, 383, 398, 399), (392, 391, 406, 407), (385, 384, 399, 400), (212, 197, 655, 656), (302, 392, 407), (386, 385, 400, 401), (152, 167, 536, 534), (387, 386, 401, 402), (337, 322, 557, 559), (388, 387, 402, 403), (156, 141, 533, 535), (389, 388, 403, 404), (21, 36, 518, 516), (438, 453, 574, 572), (402, 401, 416, 417), (303, 318, 556, 554), (403, 402, 417, 418), (70, 55, 521, 523), (404, 403, 418, 419), (10, 1, 515, 514), (405, 404, 419, 420), (398, 397, 412, 413), (406, 405, 420, 421), (399, 398, 413, 414), (407, 406, 421, 422), (400, 399, 414, 415), (333, 318, 663, 664), (302, 407, 422), (401, 400, 415, 416), (413, 412, 427, 428), (421, 420, 435, 436), (414, 413, 428, 429), (422, 421, 436, 437), (415, 414, 429, 430), (51, 36, 643, 644), (302, 422, 437), (416, 415, 430, 431), (257, 272, 550, 548), (417, 416, 431, 432), (25, 10, 514, 517), (418, 417, 432, 433), (442, 427, 571, 573), (419, 418, 433, 434), (1, 457, 575, 515), (420, 419, 434, 435), (432, 431, 446, 447), (201, 186, 539, 541), (433, 432, 447, 448), (122, 137, 532, 530), (434, 433, 448, 449), (307, 291, 553, 555), (435, 434, 449, 450), (428, 427, 442, 443), (436, 435, 450, 451), (429, 428, 443, 444), (437, 436, 451, 452), (430, 429, 444, 445), (378, 363, 666, 667), (302, 437, 452), (431, 430, 445, 446), (261, 246, 547, 549), (451, 450, 465, 466), (444, 443, 458, 459), (452, 451, 466, 467), (445, 444, 459, 460), (453, 438, 671, 672), (302, 452, 467), (446, 445, 460, 461), (36, 51, 520, 518), (447, 446, 461, 462), (126, 113, 529, 531), (448, 447, 462, 463), (408, 423, 570, 568), (449, 448, 463, 464), (40, 25, 517, 519), (450, 449, 464, 465), (443, 442, 457, 458), (167, 182, 538, 536), (463, 462, 472, 5), (453, 468, 576, 574), (464, 463, 5, 473), (272, 287, 552, 550), (465, 464, 473, 474), (458, 457, 1, 471), (466, 465, 474, 475), (217, 232, 500, 498), (467, 466, 475, 476), (460, 459, 2, 3), (96, 81, 647, 648), (302, 467, 476), (461, 460, 3, 4), (171, 156, 535, 537), (462, 461, 4, 472), (104, 117, 483, 481), (117, 130, 485, 483), (131, 132, 487, 486), (491, 512, 489, 490), (493, 492, 494, 495), (495, 494, 496, 497), (499, 498, 500, 501), (501, 500, 502, 503), (505, 504, 506, 507), (507, 506, 508, 509), (511, 510, 512, 491), (354, 339, 505, 507), (233, 218, 499, 501), (459, 458, 510, 511), (247, 248, 503, 502), (2, 459, 511, 491), (12, 2, 491, 490), (115, 102, 493, 495), (218, 217, 498, 499), (128, 115, 495, 497), (471, 11, 489, 512), (353, 368, 508, 506), (11, 12, 490, 489), (232, 247, 502, 500), (458, 471, 512, 510), (368, 369, 509, 508), (338, 353, 506, 504), (548, 550, 9, 38), (560, 562, 603, 598), (566, 568, 618, 613), (572, 574, 633, 628), (551, 549, 22, 577), (539, 537, 168, 139), (563, 561, 602, 607), (554, 556, 588, 583), (527, 525, 319, 289), (530, 532, 230, 259), (542, 544, 84, 111), (521, 519, 394, 365), (533, 531, 243, 214), (545, 543, 97, 68), (514, 515, 440, 454), (536, 538, 155, 184), (570, 572, 628, 623), (573, 571, 627, 632), (518, 520, 381, 410), (524, 526, 306, 335), (561, 559, 597, 602), (549, 547, 39, 22), (552, 554, 583, 578), (564, 566, 613, 608), (543, 541, 112, 97), (555, 553, 582, 587), (567, 565, 612, 617), (515, 575, 637, 440), (531, 529, 260, 243), (558, 560, 598, 593), (522, 524, 335, 364), (534, 536, 184, 213), (540, 542, 111, 138), (546, 548, 38, 67), (576, 513, 470, 638), (525, 523, 336, 319), (537, 535, 185, 168), (528, 530, 259, 288), (565, 563, 607, 612), (516, 518, 410, 439), (519, 517, 411, 394), (553, 551, 577, 582), (556, 558, 593, 588), (568, 570, 623, 618), (544, 546, 67, 84), (559, 557, 592, 597), (562, 564, 608, 603), (571, 569, 622, 627), (547, 545, 68, 39), (574, 576, 638, 633), (535, 533, 214, 185), (538, 540, 138, 155), (550, 552, 578, 9), (526, 528, 288, 306), (517, 514, 454, 411), (529, 527, 289, 260), (541, 539, 139, 112), (575, 573, 632, 637), (532, 534, 213, 230), (569, 567, 617, 622), (520, 522, 364, 381), (513, 516, 439, 470), (523, 521, 365, 336), (557, 555, 587, 592), (82, 83, 54, 53), (69, 82, 53, 52), (68, 69, 52, 39), (83, 84, 67, 54), (54, 67, 38, 37), (53, 54, 37, 24), (52, 53, 24, 23), (39, 52, 23, 22), (24, 37, 8, 7), (23, 24, 7, 0), (22, 23, 0, 577), (37, 38, 9, 8), (8, 9, 578, 579), (7, 8, 579, 580), (0, 7, 580, 581), (577, 0, 581, 582), (581, 580, 585, 586), (582, 581, 586, 587), (579, 578, 583, 584), (580, 579, 584, 585), (584, 583, 588, 589), (585, 584, 589, 590), (586, 585, 590, 591), (587, 586, 591, 592), (591, 590, 595, 596), (592, 591, 596, 597), (589, 588, 593, 594), (590, 589, 594, 595), (594, 593, 598, 599), (595, 594, 599, 600), (596, 595, 600, 601), (597, 596, 601, 602), (602, 601, 606, 607), (599, 598, 603, 604), (600, 599, 604, 605), (601, 600, 605, 606), (604, 603, 608, 609), (605, 604, 609, 610), (606, 605, 610, 611), (607, 606, 611, 612), (609, 608, 613, 614), (610, 609, 614, 615), (611, 610, 615, 616), (612, 611, 616, 617), (614, 613, 618, 619), (615, 614, 619, 620), (616, 615, 620, 621), (617, 616, 621, 622), (619, 618, 623, 624), (620, 619, 624, 625), (621, 620, 625, 626), (622, 621, 626, 627), (625, 624, 629, 630), (626, 625, 630, 631), (627, 626, 631, 632), (624, 623, 628, 629), (629, 628, 633, 634), (630, 629, 634, 635), (631, 630, 635, 636), (632, 631, 636, 637), (635, 634, 639, 441), (636, 635, 441, 640), (637, 636, 640, 440), (634, 633, 638, 639), (673, 646, 641), (641, 646, 642), (642, 646, 643), (643, 646, 644), (644, 646, 645), (645, 646, 647), (647, 646, 648), (648, 646, 649), (649, 646, 650), (650, 646, 651), (651, 646, 652), (652, 646, 653), (653, 646, 654), (654, 646, 655), (655, 646, 656), (656, 646, 657), (657, 646, 658), (658, 646, 659), (659, 646, 660), (660, 646, 661), (661, 646, 662), (662, 646, 663), (663, 646, 664), (664, 646, 665), (665, 646, 666), (666, 646, 667), (667, 646, 668), (668, 646, 669), (669, 646, 670), (670, 646, 671), (671, 646, 672), (672, 646, 673)])
me_sphere.polygons.foreach_set('use_smooth', [True] * 699)
me_sphere.polygons.foreach_set('material_index', [0, 1, 0, 1, 0, 1, 0, 0, 0, 0, 0, 0, 0, 0, 0, 1, 0, 1, 0, 1, 0, 1, 0, 1, 0, 0, 0, 0, 0, 0, 0, 0, 0, 0, 0, 0, 0, 0, 0, 0, 0, 1, 0, 1, 0, 1, 0, 1, 1, 0, 1, 0, 1, 0, 1, 0, 0, 0, 0, 0, 0, 0, 0, 0, 0, 0, 0, 0, 0, 0, 0, 0, 1, 0, 1, 0, 1, 0, 1, 0, 0, 1, 0, 1, 0, 1, 0, 0, 0, 0, 0, 0, 0, 0, 0, 1, 0, 0, 0, 0, 0, 0, 0, 1, 0, 1, 0, 1, 0, 1, 0, 0, 0, 1, 0, 1, 0, 0, 0, 0, 0, 0, 0, 0, 0, 1, 0, 1, 0, 0, 0, 0, 0, 1, 0, 1, 0, 1, 0, 1, 0, 0, 0, 0, 1, 0, 1, 0, 0, 0, 0, 0, 0, 0, 0, 0, 1, 0, 1, 0, 0, 0, 0, 0, 1, 0, 1, 0, 1, 0, 1, 0, 0, 0, 0, 0, 0, 1, 0, 0, 0, 0, 0, 0, 0, 0, 0, 1, 0, 1, 0, 1, 0, 0, 0, 1, 0, 1, 0, 1, 0, 1, 0, 0, 0, 0, 0, 0, 1, 0, 0, 0, 0, 0, 0, 0, 0, 0, 1, 0, 1, 0, 1, 0, 0, 1, 0, 1, 0, 1, 0, 1, 0, 0, 0, 0, 0, 0, 0, 0, 0, 0, 0, 0, 0, 0, 0, 0, 0, 1, 0, 1, 0, 1, 0, 1, 0, 0, 0, 0, 0, 0, 0, 0, 0, 0, 0, 0, 0, 0, 0, 0, 0, 0, 0, 0, 0, 0, 0, 0, 0, 0, 0, 0, 0, 0, 0, 0, 0, 0, 0, 0, 0, 0, 0, 0, 0, 0, 0, 0, 0, 0, 0, 0, 0, 0, 0, 0, 0, 0, 0, 0, 0, 0, 0, 0, 0, 0, 0, 0, 0, 0, 0, 0, 0, 0, 0, 0, 0, 0, 0, 0, 0, 0, 0, 0, 0, 0, 0, 0, 0, 0, 0, 0, 0, 0, 0, 0, 0, 0, 0, 0, 0, 0, 0, 0, 0, 0, 0, 0, 0, 0, 0, 0, 0, 0, 0, 0, 0, 0, 0, 0, 0, 0, 0, 0, 0, 0, 0, 0, 0, 0, 0, 0, 0, 0, 0, 0, 0, 0, 0, 0, 0, 0, 0, 0, 0, 0, 0, 0, 0, 0, 0, 0, 0, 0, 0, 0, 0, 0, 0, 0, 0, 0, 0, 0, 0, 0, 0, 0, 0, 0, 0, 0, 0, 0, 0, 0, 0, 0, 0, 0, 0, 0, 0, 0, 0, 0, 0, 0, 0, 0, 0, 0, 0, 0, 0, 0, 0, 0, 0, 0, 0, 0, 0, 0, 0, 0, 0, 0, 0, 0, 0, 0, 0, 0, 0, 0, 0, 0, 0, 0, 0, 0, 0, 0, 0, 0, 0, 0, 0, 0, 0, 0, 0, 0, 0, 0, 0, 0, 0, 0, 0, 0, 0, 0, 0, 0, 0, 0, 0, 0, 0, 0, 0, 0, 0, 0, 0, 0, 0, 0, 0, 0, 0, 2, 2, 2, 2, 2, 2, 2, 2, 0, 0, 0, 0, 0, 0, 0, 0, 0, 0, 0, 0, 0, 0, 0, 0, 0, 0, 0, 0, 0, 0, 0, 0, 0, 0, 0, 0, 0, 0, 0, 0, 0, 0, 0, 0, 0, 0, 0, 0, 0, 0, 0, 0, 0, 0, 0, 0, 0, 0, 0, 0, 0, 0, 0, 0, 0, 0, 0, 0, 0, 0, 0, 0, 0, 0, 0, 0, 0, 0, 0, 0, 0, 0, 0, 0, 0, 0, 0, 0, 1, 1, 1, 1, 1, 1, 1, 1, 1, 1, 1, 1, 1, 1, 1, 1, 1, 1, 1, 1, 1, 1, 1, 1, 1, 1, 1, 1, 1, 1, 1, 1, 1, 1, 1, 1, 1, 1, 1, 1, 1, 1, 1, 1, 1, 1, 1, 1, 1, 1, 1, 1, 1, 1, 1, 1, 1, 1, 1, 1, 1, 1, 1, 1, 0, 0, 0, 0, 0, 0, 0, 0, 0, 0, 0, 0, 0, 0, 0, 0, 0, 0, 0, 0, 0, 0, 0, 0, 0, 0, 0, 0, 0, 0, 0, 0])
_uv = me_sphere.uv_layers.new(name='UVMap')
_uv.uv.foreach_set('vector', [0.75, 0.375, 0.75, 0.4375, 0.7188, 0.4375, 0.7188, 0.375, 0.2812, 0.6875, 0.2812, 0.75, 0.25, 0.75, 0.25, 0.6875, 0.75, 0.3125, 0.75, 0.375, 0.7188, 0.375, 0.7188, 0.3125, 0.2812, 0.75, 0.2812, 0.8125, 0.25, 0.8125, 0.25, 0.75, 0.75, 0.25, 0.75, 0.3125, 0.7188, 0.3125, 0.7188, 0.25, 0.2812, 0.8125, 0.2812, 0.875, 0.25, 0.875, 0.25, 0.8125, 0.75, 0.1875, 0.75, 0.25, 0.7188, 0.25, 0.7188, 0.1875, 0.75, 0.625, 0.75, 0.6875, 0.7188, 0.6875, 0.7188, 0.625, 0.75, 0.125, 0.75, 0.1875, 0.7188, 0.1875, 0.7188, 0.125, 0.5312, 0.625, 0.5, 0.625, 0.5, 0.625, 0.5312, 0.625, 0.75, 0.0625, 0.75, 0.125, 0.7188, 0.125, 0.7188, 0.0625, 0.75, 0.5, 0.75, 0.5625, 0.7188, 0.5625, 0.7188, 0.5, 0.6875, 0.9375, 0.7188, 0.9375, 0.7188, 0.9375, 0.6875, 0.9375, 0.7344, 0.0, 0.75, 0.0625, 0.7188, 0.0625, 0.75, 0.4375, 0.75, 0.5, 0.7188, 0.5, 0.7188, 0.4375, 0.2812, 0.875, 0.2812, 0.9375, 0.25, 0.9375, 0.25, 0.875, 0.7188, 0.4375, 0.7188, 0.5, 0.6875, 0.5, 0.6875, 0.4375, 0.3125, 0.6875, 0.3125, 0.75, 0.2812, 0.75, 0.2812, 0.6875, 0.7188, 0.375, 0.7188, 0.4375, 0.6875, 0.4375, 0.6875, 0.375, 0.3125, 0.75, 0.3125, 0.8125, 0.2812, 0.8125, 0.2812, 0.75, 0.7188, 0.3125, 0.7188, 0.375, 0.6875, 0.375, 0.6875, 0.3125, 0.3125, 0.8125, 0.3125, 0.875, 0.2812, 0.875, 0.2812, 0.8125, 0.7188, 0.25, 0.7188, 0.3125, 0.6875, 0.3125, 0.6875, 0.25, 0.3125, 0.875, 0.3125, 0.9375, 0.2812, 0.9375, 0.2812, 0.875, 0.7188, 0.1875, 0.7188, 0.25, 0.6875, 0.25, 0.6875, 0.1875, 0.7188, 0.625, 0.7188, 0.6875, 0.6875, 0.6875, 0.6875, 0.625, 0.7188, 0.125, 0.7188, 0.1875, 0.6875, 0.1875, 0.6875, 0.125, 0.7188, 0.5625, 0.7188, 0.625, 0.6875, 0.625, 0.6875, 0.5625, 0.7188, 0.0625, 0.7188, 0.125, 0.6875, 0.125, 0.6875, 0.0625, 0.7188, 0.5, 0.7188, 0.5625, 0.6875, 0.5625, 0.6875, 0.5, 0.4375, 0.9375, 0.4688, 0.9375, 0.4688, 0.9375, 0.4375, 0.9375, 0.7031, 0.0, 0.7188, 0.0625, 0.6875, 0.0625, 0.6875, 0.1875, 0.6875, 0.25, 0.6562, 0.25, 0.6562, 0.1875, 0.6875, 0.625, 0.6875, 0.6875, 0.6562, 0.6875, 0.6562, 0.625, 0.6875, 0.125, 0.6875, 0.1875, 0.6562, 0.1875, 0.6562, 0.125, 0.6875, 0.5625, 0.6875, 0.625, 0.6562, 0.625, 0.6562, 0.5625, 0.6875, 0.0625, 0.6875, 0.125, 0.6562, 0.125, 0.6562, 0.0625, 0.6875, 0.5, 0.6875, 0.5625, 0.6562, 0.5625, 0.6562, 0.5, 0.09375, 0.9375, 0.125, 0.9375, 0.125, 0.9375, 0.09375, 0.9375, 0.6719, 0.0, 0.6875, 0.0625, 0.6562, 0.0625, 0.6875, 0.4375, 0.6875, 0.5, 0.6562, 0.5, 0.6562, 0.4375, 0.3438, 0.75, 0.3438, 0.8125, 0.3125, 0.8125, 0.3125, 0.75, 0.6875, 0.375, 0.6875, 0.4375, 0.6562, 0.4375, 0.6562, 0.375, 0.3438, 0.8125, 0.3438, 0.875, 0.3125, 0.875, 0.3125, 0.8125, 0.6875, 0.3125, 0.6875, 0.375, 0.6562, 0.375, 0.6562, 0.3125, 0.3438, 0.875, 0.3438, 0.9375, 0.3125, 0.9375, 0.3125, 0.875, 0.6875, 0.25, 0.6875, 0.3125, 0.6562, 0.3125, 0.6562, 0.25, 0.3438, 0.6875, 0.3438, 0.75, 0.3125, 0.75, 0.3125, 0.6875, 0.375, 0.6875, 0.375, 0.75, 0.3438, 0.75, 0.3438, 0.6875, 0.6562, 0.375, 0.6562, 0.4375, 0.625, 0.4375, 0.625, 0.375, 0.375, 0.75, 0.375, 0.8125, 0.3438, 0.8125, 0.3438, 0.75, 0.6562, 0.3125, 0.6562, 0.375, 0.625, 0.375, 0.625, 0.3125, 0.375, 0.8125, 0.375, 0.875, 0.3438, 0.875, 0.3438, 0.8125, 0.6562, 0.25, 0.6562, 0.3125, 0.625, 0.3125, 0.625, 0.25, 0.375, 0.875, 0.375, 0.9375, 0.3438, 0.9375, 0.3438, 0.875, 0.6562, 0.1875, 0.6562, 0.25, 0.625, 0.25, 0.625, 0.1875, 0.6562, 0.625, 0.6562, 0.6875, 0.625, 0.6875, 0.625, 0.625, 0.6562, 0.125, 0.6562, 0.1875, 0.625, 0.1875, 0.625, 0.125, 0.6562, 0.5625, 0.6562, 0.625, 0.625, 0.625, 0.625, 0.5625, 0.6562, 0.0625, 0.6562, 0.125, 0.625, 0.125, 0.625, 0.0625, 0.6562, 0.5, 0.6562, 0.5625, 0.625, 0.5625, 0.625, 0.5, 0.1875, 0.9375, 0.2188, 0.9375, 0.2188, 0.9375, 0.1875, 0.9375, 0.6406, 0.0, 0.6562, 0.0625, 0.625, 0.0625, 0.6562, 0.4375, 0.6562, 0.5, 0.625, 0.5, 0.625, 0.4375, 0.625, 0.625, 0.625, 0.6875, 0.5938, 0.6875, 0.5938, 0.625, 0.625, 0.125, 0.625, 0.1875, 0.5938, 0.1875, 0.5938, 0.125, 0.625, 0.5625, 0.625, 0.625, 0.5938, 0.625, 0.5938, 0.5625, 0.625, 0.0625, 0.625, 0.125, 0.5938, 0.125, 0.5938, 0.0625, 0.625, 0.5, 0.625, 0.5625, 0.5938, 0.5625, 0.5938, 0.5, 0.8438, 0.9375, 0.875, 0.9375, 0.875, 0.9375, 0.8438, 0.9375, 0.6094, 0.0, 0.625, 0.0625, 0.5938, 0.0625, 0.625, 0.4375, 0.625, 0.5, 0.5938, 0.5, 0.5938, 0.4375, 0.4062, 0.75, 0.4062, 0.8125, 0.375, 0.8125, 0.375, 0.75, 0.625, 0.375, 0.625, 0.4375, 0.5938, 0.4375, 0.5938, 0.375, 0.4062, 0.8125, 0.4062, 0.875, 0.375, 0.875, 0.375, 0.8125, 0.625, 0.3125, 0.625, 0.375, 0.5938, 0.375, 0.5938, 0.3125, 0.4062, 0.875, 0.4062, 0.9375, 0.375, 0.9375, 0.375, 0.875, 0.625, 0.25, 0.625, 0.3125, 0.5938, 0.3125, 0.5938, 0.25, 0.4062, 0.6875, 0.4062, 0.75, 0.375, 0.75, 0.375, 0.6875, 0.625, 0.1875, 0.625, 0.25, 0.5938, 0.25, 0.5938, 0.1875, 0.5938, 0.375, 0.5938, 0.4375, 0.5625, 0.4375, 0.5625, 0.375, 0.4375, 0.6875, 0.4375, 0.75, 0.4062, 0.75, 0.4062, 0.6875, 0.5938, 0.3125, 0.5938, 0.375, 0.5625, 0.375, 0.5625, 0.3125, 0.4375, 0.75, 0.4375, 0.8125, 0.4062, 0.8125, 0.4062, 0.75, 0.5938, 0.25, 0.5938, 0.3125, 0.5625, 0.3125, 0.5625, 0.25, 0.4375, 0.8125, 0.4375, 0.875, 0.4062, 0.875, 0.4062, 0.8125, 0.5938, 0.1875, 0.5938, 0.25, 0.5625, 0.25, 0.5625, 0.1875, 0.5938, 0.625, 0.5938, 0.6875, 0.5625, 0.6875, 0.5625, 0.625, 0.5938, 0.125, 0.5938, 0.1875, 0.5625, 0.1875, 0.5625, 0.125, 0.5938, 0.5625, 0.5938, 0.625, 0.5625, 0.625, 0.5625, 0.5625, 0.5938, 0.0625, 0.5938, 0.125, 0.5625, 0.125, 0.5625, 0.0625, 0.5938, 0.5, 0.5938, 0.5625, 0.5625, 0.5625, 0.5625, 0.5, 0.5938, 0.9375, 0.625, 0.9375, 0.625, 0.9375, 0.5938, 0.9375, 0.5781, 0.0, 0.5938, 0.0625, 0.5625, 0.0625, 0.5938, 0.4375, 0.5938, 0.5, 0.5625, 0.5, 0.5625, 0.4375, 0.4375, 0.875, 0.4375, 0.9375, 0.4062, 0.9375, 0.4062, 0.875, 0.5625, 0.125, 0.5625, 0.1875, 0.5312, 0.1875, 0.5312, 0.125, 0.5625, 0.5625, 0.5625, 0.625, 0.5312, 0.625, 0.5312, 0.5625, 0.5625, 0.0625, 0.5625, 0.125, 0.5312, 0.125, 0.5312, 0.0625, 0.5625, 0.5, 0.5625, 0.5625, 0.5312, 0.5625, 0.5312, 0.5, 0.25, 0.9375, 0.2812, 0.9375, 0.2812, 0.9375, 0.25, 0.9375, 0.5469, 0.0, 0.5625, 0.0625, 0.5312, 0.0625, 0.5625, 0.4375, 0.5625, 0.5, 0.5312, 0.5, 0.5312, 0.4375, 0.4688, 0.8125, 0.4688, 0.875, 0.4375, 0.875, 0.4375, 0.8125, 0.4688, 0.4375, 0.4688, 0.375, 0.4688, 0.375, 0.4688, 0.4375, 0.4688, 0.875, 0.4688, 0.9375, 0.4375, 0.9375, 0.4375, 0.875, 0.5625, 0.25, 0.5625, 0.3125, 0.5625, 0.3125, 0.5625, 0.25, 0.4687, 0.6875, 0.4688, 0.75, 0.4375, 0.75, 0.4375, 0.6875, 0.4688, 0.25, 0.5, 0.25, 0.5, 0.25, 0.4688, 0.25, 0.4688, 0.75, 0.4688, 0.8125, 0.4375, 0.8125, 0.4375, 0.75, 0.5625, 0.1875, 0.5625, 0.25, 0.5312, 0.25, 0.5312, 0.1875, 0.5625, 0.625, 0.5625, 0.6875, 0.5312, 0.6875, 0.5312, 0.625, 0.5625, 0.4375, 0.5312, 0.4375, 0.5312, 0.4375, 0.5625, 0.4375, 0.5, 0.6875, 0.5, 0.75, 0.4688, 0.75, 0.4687, 0.6875, 0.5625, 0.3125, 0.5625, 0.375, 0.5625, 0.375, 0.5625, 0.3125, 0.5, 0.75, 0.5, 0.8125, 0.4688, 0.8125, 0.4688, 0.75, 0.5312, 0.1875, 0.5312, 0.25, 0.5, 0.25, 0.5, 0.1875, 0.5312, 0.625, 0.5312, 0.6875, 0.5, 0.6875, 0.5, 0.625, 0.5312, 0.125, 0.5312, 0.1875, 0.5, 0.1875, 0.5, 0.125, 0.5312, 0.5625, 0.5312, 0.625, 0.5312, 0.625, 0.5312, 0.5625, 0.5312, 0.0625, 0.5312, 0.125, 0.5, 0.125, 0.5, 0.0625, 0.5312, 0.5, 0.5312, 0.5625, 0.5, 0.5625, 0.5, 0.5, 0.5, 0.9375, 0.5312, 0.9375, 0.5312, 0.9375, 0.5, 0.9375, 0.5156, 0.0, 0.5312, 0.0625, 0.5, 0.0625, 0.5312, 0.4375, 0.5312, 0.5, 0.5, 0.5, 0.5, 0.4375, 0.5, 0.8125, 0.5, 0.875, 0.4688, 0.875, 0.4688, 0.8125, 0.4687, 0.3125, 0.4688, 0.25, 0.4688, 0.25, 0.4687, 0.3125, 0.5, 0.875, 0.5, 0.9375, 0.4688, 0.9375, 0.4688, 0.875, 0.5, 0.0625, 0.5, 0.125, 0.4688, 0.125, 0.4688, 0.0625, 0.5, 0.5, 0.5, 0.5625, 0.4688, 0.5625, 0.4687, 0.5, 0.75, 0.9375, 0.7812, 0.9375, 0.7812, 0.9375, 0.75, 0.9375, 0.4844, 0.0, 0.5, 0.0625, 0.4688, 0.0625, 0.5, 0.4375, 0.5, 0.5, 0.4687, 0.5, 0.4688, 0.4375, 0.5312, 0.8125, 0.5312, 0.875, 0.5, 0.875, 0.5, 0.8125, 0.5312, 0.25, 0.5625, 0.25, 0.5625, 0.25, 0.5312, 0.25, 0.5312, 0.875, 0.5312, 0.9375, 0.5, 0.9375, 0.5, 0.875, 0.5, 0.25, 0.5312, 0.25, 0.5312, 0.25, 0.5, 0.25, 0.5312, 0.6875, 0.5312, 0.75, 0.5, 0.75, 0.5, 0.6875, 0.5625, 0.375, 0.5625, 0.4375, 0.5625, 0.4375, 0.5625, 0.375, 0.5312, 0.75, 0.5312, 0.8125, 0.5, 0.8125, 0.5, 0.75, 0.5, 0.1875, 0.5, 0.25, 0.4688, 0.25, 0.4688, 0.1875, 0.5, 0.625, 0.5, 0.6875, 0.4687, 0.6875, 0.4688, 0.625, 0.5, 0.125, 0.5, 0.1875, 0.4688, 0.1875, 0.4688, 0.125, 0.5, 0.625, 0.4688, 0.625, 0.4688, 0.625, 0.5, 0.625, 0.5625, 0.6875, 0.5625, 0.75, 0.5312, 0.75, 0.5312, 0.6875, 0.4688, 0.25, 0.4687, 0.3125, 0.4375, 0.3125, 0.4375, 0.25, 0.5625, 0.75, 0.5625, 0.8125, 0.5312, 0.8125, 0.5312, 0.75, 0.4688, 0.1875, 0.4688, 0.25, 0.4375, 0.25, 0.4375, 0.1875, 0.4688, 0.625, 0.4687, 0.6875, 0.4375, 0.6875, 0.4375, 0.625, 0.4688, 0.125, 0.4688, 0.1875, 0.4375, 0.1875, 0.4375, 0.125, 0.4688, 0.5625, 0.4688, 0.625, 0.4375, 0.625, 0.4375, 0.5625, 0.4688, 0.0625, 0.4688, 0.125, 0.4375, 0.125, 0.4375, 0.0625, 0.4687, 0.5, 0.4688, 0.5625, 0.4375, 0.5625, 0.4375, 0.5, 0.0, 0.9375, 0.03125, 0.9375, 0.03125, 0.9375, 0.0, 0.9375, 0.4531, 0.0, 0.4688, 0.0625, 0.4375, 0.0625, 0.4688, 0.4375, 0.4687, 0.5, 0.4375, 0.5, 0.4375, 0.4375, 0.5625, 0.8125, 0.5625, 0.875, 0.5312, 0.875, 0.5312, 0.8125, 0.4688, 0.375, 0.4688, 0.4375, 0.4375, 0.4375, 0.4375, 0.375, 0.5625, 0.875, 0.5625, 0.9375, 0.5312, 0.9375, 0.5312, 0.875, 0.4687, 0.3125, 0.4688, 0.375, 0.4375, 0.375, 0.4375, 0.3125, 0.4375, 0.5, 0.4375, 0.5625, 0.4062, 0.5625, 0.4062, 0.5, 0.3438, 0.9375, 0.375, 0.9375, 0.375, 0.9375, 0.3438, 0.9375, 0.4219, 0.0, 0.4375, 0.0625, 0.4062, 0.0625, 0.4375, 0.4375, 0.4375, 0.5, 0.4062, 0.5, 0.4062, 0.4375, 0.5938, 0.875, 0.5938, 0.9375, 0.5625, 0.9375, 0.5625, 0.875, 0.4375, 0.375, 0.4375, 0.4375, 0.4062, 0.4375, 0.4062, 0.375, 0.5938, 0.6875, 0.5938, 0.75, 0.5625, 0.75, 0.5625, 0.6875, 0.4375, 0.3125, 0.4375, 0.375, 0.4062, 0.375, 0.4062, 0.3125, 0.5938, 0.75, 0.5938, 0.8125, 0.5625, 0.8125, 0.5625, 0.75, 0.4375, 0.25, 0.4375, 0.3125, 0.4062, 0.3125, 0.4062, 0.25, 0.5938, 0.8125, 0.5938, 0.875, 0.5625, 0.875, 0.5625, 0.8125, 0.4375, 0.1875, 0.4375, 0.25, 0.4062, 0.25, 0.4062, 0.1875, 0.4375, 0.625, 0.4375, 0.6875, 0.4062, 0.6875, 0.4062, 0.625, 0.4375, 0.125, 0.4375, 0.1875, 0.4062, 0.1875, 0.4062, 0.125, 0.4375, 0.5625, 0.4375, 0.625, 0.4062, 0.625, 0.4062, 0.5625, 0.4375, 0.0625, 0.4375, 0.125, 0.4062, 0.125, 0.4062, 0.0625, 0.4062, 0.25, 0.4062, 0.3125, 0.375, 0.3125, 0.375, 0.25, 0.625, 0.6875, 0.625, 0.75, 0.5938, 0.75, 0.5938, 0.6875, 0.4062, 0.1875, 0.4062, 0.25, 0.375, 0.25, 0.375, 0.1875, 0.4062, 0.625, 0.4062, 0.6875, 0.375, 0.6875, 0.375, 0.625, 0.4062, 0.125, 0.4062, 0.1875, 0.375, 0.1875, 0.375, 0.125, 0.4062, 0.5625, 0.4062, 0.625, 0.375, 0.625, 0.375, 0.5625, 0.4062, 0.0625, 0.4062, 0.125, 0.375, 0.125, 0.375, 0.0625, 0.4062, 0.5, 0.4062, 0.5625, 0.375, 0.5625, 0.375, 0.5, 0.9062, 0.9375, 0.9375, 0.9375, 0.9375, 0.9375, 0.9062, 0.9375, 0.3906, 0.0, 0.4062, 0.0625, 0.375, 0.0625, 0.4062, 0.4375, 0.4062, 0.5, 0.375, 0.5, 0.375, 0.4375, 0.625, 0.75, 0.625, 0.8125, 0.5938, 0.8125, 0.5938, 0.75, 0.4062, 0.375, 0.4062, 0.4375, 0.375, 0.4375, 0.375, 0.375, 0.625, 0.8125, 0.625, 0.875, 0.5938, 0.875, 0.5938, 0.8125, 0.4062, 0.3125, 0.4062, 0.375, 0.375, 0.375, 0.375, 0.3125, 0.625, 0.875, 0.625, 0.9375, 0.5938, 0.9375, 0.5938, 0.875, 0.1563, 0.9375, 0.1875, 0.9375, 0.1875, 0.9375, 0.1563, 0.9375, 0.3594, 0.0, 0.375, 0.0625, 0.3438, 0.0625, 0.375, 0.4375, 0.375, 0.5, 0.3437, 0.5, 0.3438, 0.4375, 0.6562, 0.6875, 0.6562, 0.75, 0.625, 0.75, 0.625, 0.6875, 0.375, 0.375, 0.375, 0.4375, 0.3438, 0.4375, 0.3438, 0.375, 0.6562, 0.75, 0.6562, 0.8125, 0.625, 0.8125, 0.625, 0.75, 0.375, 0.3125, 0.375, 0.375, 0.3438, 0.375, 0.3438, 0.3125, 0.6562, 0.8125, 0.6562, 0.875, 0.625, 0.875, 0.625, 0.8125, 0.375, 0.25, 0.375, 0.3125, 0.3438, 0.3125, 0.3438, 0.25, 0.6562, 0.875, 0.6562, 0.9375, 0.625, 0.9375, 0.625, 0.875, 0.375, 0.1875, 0.375, 0.25, 0.3438, 0.25, 0.3438, 0.1875, 0.375, 0.625, 0.375, 0.6875, 0.3438, 0.6875, 0.3438, 0.625, 0.375, 0.125, 0.375, 0.1875, 0.3438, 0.1875, 0.3438, 0.125, 0.375, 0.5625, 0.375, 0.625, 0.3438, 0.625, 0.3438, 0.5625, 0.375, 0.0625, 0.375, 0.125, 0.3438, 0.125, 0.3438, 0.0625, 0.375, 0.5, 0.375, 0.5625, 0.3438, 0.5625, 0.3437, 0.5, 0.6875, 0.6875, 0.6875, 0.75, 0.6562, 0.75, 0.6562, 0.6875, 0.3438, 0.1875, 0.3438, 0.25, 0.3125, 0.25, 0.3125, 0.1875, 0.3438, 0.625, 0.3438, 0.6875, 0.3125, 0.6875, 0.3125, 0.625, 0.3438, 0.125, 0.3438, 0.1875, 0.3125, 0.1875, 0.3125, 0.125, 0.3438, 0.5625, 0.3438, 0.625, 0.3125, 0.625, 0.3125, 0.5625, 0.3438, 0.0625, 0.3438, 0.125, 0.3125, 0.125, 0.3125, 0.0625, 0.3437, 0.5, 0.3438, 0.5625, 0.3125, 0.5625, 0.3125, 0.5, 0.8125, 0.9375, 0.8438, 0.9375, 0.8438, 0.9375, 0.8125, 0.9375, 0.3281, 0.0, 0.3438, 0.0625, 0.3125, 0.0625, 0.3438, 0.4375, 0.3437, 0.5, 0.3125, 0.5, 0.3125, 0.4375, 0.6875, 0.75, 0.6875, 0.8125, 0.6562, 0.8125, 0.6562, 0.75, 0.3438, 0.375, 0.3438, 0.4375, 0.3125, 0.4375, 0.3125, 0.375, 0.6875, 0.8125, 0.6875, 0.875, 0.6562, 0.875, 0.6562, 0.8125, 0.3438, 0.3125, 0.3438, 0.375, 0.3125, 0.375, 0.3125, 0.3125, 0.6875, 0.875, 0.6875, 0.9375, 0.6562, 0.9375, 0.6562, 0.875, 0.3438, 0.25, 0.3438, 0.3125, 0.3125, 0.3125, 0.3125, 0.25, 0.3125, 0.4375, 0.3125, 0.5, 0.2812, 0.5, 0.2812, 0.4375, 0.7188, 0.6875, 0.7188, 0.75, 0.6875, 0.75, 0.6875, 0.6875, 0.3125, 0.375, 0.3125, 0.4375, 0.2812, 0.4375, 0.2812, 0.375, 0.7188, 0.75, 0.7188, 0.8125, 0.6875, 0.8125, 0.6875, 0.75, 0.3125, 0.3125, 0.3125, 0.375, 0.2812, 0.375, 0.2812, 0.3125, 0.7188, 0.8125, 0.7188, 0.875, 0.6875, 0.875, 0.6875, 0.8125, 0.3125, 0.25, 0.3125, 0.3125, 0.2812, 0.3125, 0.2812, 0.25, 0.7188, 0.875, 0.7188, 0.9375, 0.6875, 0.9375, 0.6875, 0.875, 0.3125, 0.1875, 0.3125, 0.25, 0.2812, 0.25, 0.2812, 0.1875, 0.3125, 0.625, 0.3125, 0.6875, 0.2812, 0.6875, 0.2812, 0.625, 0.3125, 0.125, 0.3125, 0.1875, 0.2812, 0.1875, 0.2812, 0.125, 0.3125, 0.5625, 0.3125, 0.625, 0.2812, 0.625, 0.2812, 0.5625, 0.3125, 0.0625, 0.3125, 0.125, 0.2812, 0.125, 0.2812, 0.0625, 0.3125, 0.5, 0.3125, 0.5625, 0.2812, 0.5625, 0.2812, 0.5, 0.5625, 0.9375, 0.5938, 0.9375, 0.5938, 0.9375, 0.5625, 0.9375, 0.2969, 0.0, 0.3125, 0.0625, 0.2812, 0.0625, 0.2812, 0.1875, 0.2812, 0.25, 0.25, 0.25, 0.25, 0.1875, 0.2812, 0.625, 0.2812, 0.6875, 0.25, 0.6875, 0.25, 0.625, 0.2812, 0.125, 0.2812, 0.1875, 0.25, 0.1875, 0.25, 0.125, 0.2188, 0.5625, 0.25, 0.5625, 0.25, 0.5625, 0.2188, 0.5625, 0.2812, 0.0625, 0.2812, 0.125, 0.25, 0.125, 0.25, 0.0625, 0.2812, 0.5, 0.2812, 0.5625, 0.25, 0.5625, 0.25, 0.5, 0.6562, 0.9375, 0.6875, 0.9375, 0.6875, 0.9375, 0.6562, 0.9375, 0.2656, 0.0, 0.2812, 0.0625, 0.25, 0.0625, 0.2812, 0.4375, 0.2812, 0.5, 0.25, 0.5, 0.25, 0.4375, 0.75, 0.875, 0.75, 0.9375, 0.7188, 0.9375, 0.7188, 0.875, 0.2812, 0.375, 0.2812, 0.4375, 0.25, 0.4375, 0.25, 0.375, 0.75, 0.6875, 0.75, 0.75, 0.7188, 0.75, 0.7188, 0.6875, 0.2812, 0.3125, 0.2812, 0.375, 0.25, 0.375, 0.25, 0.3125, 0.75, 0.75, 0.75, 0.8125, 0.7188, 0.8125, 0.7188, 0.75, 0.2812, 0.25, 0.2812, 0.3125, 0.25, 0.3125, 0.25, 0.25, 0.75, 0.8125, 0.75, 0.875, 0.7188, 0.875, 0.7188, 0.8125, 0.25, 0.375, 0.25, 0.4375, 0.2188, 0.4375, 0.2188, 0.375, 0.25, 0.9375, 0.2188, 0.9375, 0.2188, 0.9375, 0.25, 0.9375, 0.25, 0.3125, 0.25, 0.375, 0.2188, 0.375, 0.2188, 0.3125, 0.875, 0.6875, 0.9062, 0.6875, 0.9062, 0.6875, 0.875, 0.6875, 0.25, 0.25, 0.25, 0.3125, 0.2188, 0.3125, 0.2188, 0.25, 0.5312, 0.9375, 0.5, 0.9375, 0.5, 0.9375, 0.5312, 0.9375, 0.25, 0.1875, 0.25, 0.25, 0.2188, 0.25, 0.2188, 0.1875, 0.25, 0.625, 0.25, 0.6875, 0.2188, 0.6875, 0.2188, 0.625, 0.25, 0.125, 0.25, 0.1875, 0.2188, 0.1875, 0.2188, 0.125, 0.4688, 0.625, 0.4688, 0.5625, 0.4688, 0.5625, 0.4688, 0.625, 0.25, 0.0625, 0.25, 0.125, 0.2188, 0.125, 0.2188, 0.0625, 0.25, 0.5, 0.25, 0.5625, 0.2188, 0.5625, 0.2187, 0.5, 0.0625, 0.9375, 0.09375, 0.9375, 0.09375, 0.9375, 0.0625, 0.9375, 0.2344, 0.0, 0.25, 0.0625, 0.2188, 0.0625, 0.25, 0.4375, 0.25, 0.5, 0.2187, 0.5, 0.2188, 0.4375, 0.7188, 0.9375, 0.6875, 0.9375, 0.6875, 0.9375, 0.7188, 0.9375, 0.2188, 0.125, 0.2188, 0.1875, 0.1875, 0.1875, 0.1875, 0.125, 0.2188, 0.5625, 0.2188, 0.625, 0.1875, 0.625, 0.1875, 0.5625, 0.2188, 0.0625, 0.2188, 0.125, 0.1875, 0.125, 0.1875, 0.0625, 0.2187, 0.5, 0.2188, 0.5625, 0.1875, 0.5625, 0.1875, 0.5, 0.3125, 0.9375, 0.3438, 0.9375, 0.3438, 0.9375, 0.3125, 0.9375, 0.2031, 0.0, 0.2188, 0.0625, 0.1875, 0.0625, 0.2188, 0.4375, 0.2187, 0.5, 0.1875, 0.5, 0.1875, 0.4375, 0.5312, 0.6875, 0.5625, 0.6875, 0.5625, 0.6875, 0.5312, 0.6875, 0.2188, 0.375, 0.2188, 0.4375, 0.1875, 0.4375, 0.1875, 0.375, 0.1562, 0.6875, 0.1875, 0.6875, 0.1875, 0.6875, 0.1562, 0.6875, 0.2188, 0.3125, 0.2188, 0.375, 0.1875, 0.375, 0.1875, 0.3125, 0.4375, 0.9375, 0.4062, 0.9375, 0.4062, 0.9375, 0.4375, 0.9375, 0.2188, 0.25, 0.2188, 0.3125, 0.1875, 0.3125, 0.1875, 0.25, 0.9375, 0.9375, 0.9062, 0.9375, 0.9062, 0.9375, 0.9375, 0.9375, 0.2188, 0.1875, 0.2188, 0.25, 0.1875, 0.25, 0.1875, 0.1875, 0.2188, 0.625, 0.2188, 0.6875, 0.1875, 0.6875, 0.1875, 0.625, 0.4375, 0.6875, 0.4687, 0.6875, 0.4687, 0.6875, 0.4375, 0.6875, 0.1875, 0.3125, 0.1875, 0.375, 0.1563, 0.375, 0.1562, 0.3125, 0.9375, 0.6875, 0.9687, 0.6875, 0.9687, 0.6875, 0.9375, 0.6875, 0.1875, 0.25, 0.1875, 0.3125, 0.1562, 0.3125, 0.1562, 0.25, 0.75, 0.9375, 0.7188, 0.9375, 0.7188, 0.9375, 0.75, 0.9375, 0.1875, 0.1875, 0.1875, 0.25, 0.1562, 0.25, 0.1562, 0.1875, 0.1875, 0.625, 0.1875, 0.6875, 0.1562, 0.6875, 0.1563, 0.625, 0.1875, 0.125, 0.1875, 0.1875, 0.1562, 0.1875, 0.1562, 0.125, 0.1875, 0.5625, 0.1875, 0.625, 0.1563, 0.625, 0.1562, 0.5625, 0.1875, 0.0625, 0.1875, 0.125, 0.1562, 0.125, 0.1563, 0.0625, 0.1875, 0.5, 0.1875, 0.5625, 0.1562, 0.5625, 0.1562, 0.5, 0.4062, 0.9375, 0.4375, 0.9375, 0.4375, 0.9375, 0.4062, 0.9375, 0.1719, 0.0, 0.1875, 0.0625, 0.1563, 0.0625, 0.1875, 0.4375, 0.1875, 0.5, 0.1562, 0.5, 0.1562, 0.4375, 0.5938, 0.9375, 0.5625, 0.9375, 0.5625, 0.9375, 0.5938, 0.9375, 0.1875, 0.375, 0.1875, 0.4375, 0.1562, 0.4375, 0.1563, 0.375, 0.1562, 0.5625, 0.1563, 0.625, 0.125, 0.625, 0.125, 0.5625, 0.1563, 0.0625, 0.1562, 0.125, 0.125, 0.125, 0.125, 0.0625, 0.1562, 0.5, 0.1562, 0.5625, 0.125, 0.5625, 0.125, 0.5, 0.9688, 0.9375, 1.0, 0.9375, 1.0, 0.9375, 0.9688, 0.9375, 0.1406, 0.0, 0.1563, 0.0625, 0.125, 0.0625, 0.1562, 0.4375, 0.1562, 0.5, 0.125, 0.5, 0.125, 0.4375, 0.8437, 0.6875, 0.875, 0.6875, 0.875, 0.6875, 0.8437, 0.6875, 0.1563, 0.375, 0.1562, 0.4375, 0.125, 0.4375, 0.125, 0.375, 0.2188, 0.9375, 0.1875, 0.9375, 0.1875, 0.9375, 0.2188, 0.9375, 0.1562, 0.3125, 0.1563, 0.375, 0.125, 0.375, 0.125, 0.3125, 0.5, 0.9375, 0.4688, 0.9375, 0.4688, 0.9375, 0.5, 0.9375, 0.1562, 0.25, 0.1562, 0.3125, 0.125, 0.3125, 0.125, 0.25, 1.0, 0.9375, 0.9688, 0.9375, 0.9688, 0.9375, 1.0, 0.9375, 0.1562, 0.1875, 0.1562, 0.25, 0.125, 0.25, 0.125, 0.1875, 0.1563, 0.625, 0.1562, 0.6875, 0.125, 0.6875, 0.125, 0.625, 0.1562, 0.125, 0.1562, 0.1875, 0.125, 0.1875, 0.125, 0.125, 0.125, 0.3125, 0.125, 0.375, 0.09375, 0.375, 0.09375, 0.3125, 0.2188, 0.6875, 0.25, 0.6875, 0.25, 0.6875, 0.2188, 0.6875, 0.125, 0.25, 0.125, 0.3125, 0.09375, 0.3125, 0.09375, 0.25, 0.9062, 0.9375, 0.875, 0.9375, 0.875, 0.9375, 0.9062, 0.9375, 0.125, 0.1875, 0.125, 0.25, 0.09375, 0.25, 0.09375, 0.1875, 0.125, 0.625, 0.125, 0.6875, 0.09375, 0.6875, 0.09375, 0.625, 0.125, 0.125, 0.125, 0.1875, 0.09375, 0.1875, 0.09375, 0.125, 0.125, 0.5625, 0.125, 0.625, 0.09375, 0.625, 0.09375, 0.5625, 0.125, 0.0625, 0.125, 0.125, 0.09375, 0.125, 0.09375, 0.0625, 0.125, 0.5, 0.125, 0.5625, 0.09375, 0.5625, 0.09375, 0.5, 0.2188, 0.9375, 0.25, 0.9375, 0.25, 0.9375, 0.2188, 0.9375, 0.1094, 0.0, 0.125, 0.0625, 0.09375, 0.0625, 0.125, 0.4375, 0.125, 0.5, 0.09375, 0.5, 0.09375, 0.4375, 0.5, 0.6875, 0.5312, 0.6875, 0.5312, 0.6875, 0.5, 0.6875, 0.125, 0.375, 0.125, 0.4375, 0.09375, 0.4375, 0.09375, 0.375, 0.9062, 0.6875, 0.9375, 0.6875, 0.9375, 0.6875, 0.9062, 0.6875, 0.09375, 0.0625, 0.09375, 0.125, 0.0625, 0.125, 0.0625, 0.0625, 0.09375, 0.5, 0.09375, 0.5625, 0.0625, 0.5625, 0.0625, 0.5, 0.4688, 0.9375, 0.5, 0.9375, 0.5, 0.9375, 0.4688, 0.9375, 0.07812, 0.0, 0.09375, 0.0625, 0.0625, 0.0625, 0.09375, 0.4375, 0.09375, 0.5, 0.0625, 0.5, 0.0625, 0.4375, 0.0, 0.6875, 0.03125, 0.6875, 0.03125, 0.6875, 0.0, 0.6875, 0.09375, 0.375, 0.09375, 0.4375, 0.0625, 0.4375, 0.0625, 0.375, 0.2812, 0.9375, 0.25, 0.9375, 0.25, 0.9375, 0.2812, 0.9375, 0.09375, 0.3125, 0.09375, 0.375, 0.0625, 0.375, 0.0625, 0.3125, 0.5625, 0.9375, 0.5312, 0.9375, 0.5312, 0.9375, 0.5625, 0.9375, 0.09375, 0.25, 0.09375, 0.3125, 0.0625, 0.3125, 0.0625, 0.25, 0.9688, 0.9375, 0.9375, 0.9375, 0.9375, 0.9375, 0.9688, 0.9375, 0.09375, 0.1875, 0.09375, 0.25, 0.0625, 0.25, 0.0625, 0.1875, 0.09375, 0.625, 0.09375, 0.6875, 0.0625, 0.6875, 0.0625, 0.625, 0.09375, 0.125, 0.09375, 0.1875, 0.0625, 0.1875, 0.0625, 0.125, 0.09375, 0.5625, 0.09375, 0.625, 0.0625, 0.625, 0.0625, 0.5625, 0.2812, 0.6875, 0.3125, 0.6875, 0.3125, 0.6875, 0.2812, 0.6875, 0.0625, 0.25, 0.0625, 0.3125, 0.03125, 0.3125, 0.03125, 0.25, 0.0625, 0.9375, 0.03125, 0.9375, 0.03125, 0.9375, 0.0625, 0.9375, 0.0625, 0.1875, 0.0625, 0.25, 0.03125, 0.25, 0.03125, 0.1875, 0.0625, 0.625, 0.0625, 0.6875, 0.03125, 0.6875, 0.03125, 0.625, 0.0625, 0.125, 0.0625, 0.1875, 0.03125, 0.1875, 0.03125, 0.125, 0.0625, 0.5625, 0.0625, 0.625, 0.03125, 0.625, 0.03125, 0.5625, 0.0625, 0.0625, 0.0625, 0.125, 0.03125, 0.125, 0.03125, 0.0625, 0.0625, 0.5, 0.0625, 0.5625, 0.03125, 0.5625, 0.03125, 0.5, 0.875, 0.9375, 0.9062, 0.9375, 0.9062, 0.9375, 0.875, 0.9375, 0.04687, 0.0, 0.0625, 0.0625, 0.03125, 0.0625, 0.0625, 0.4375, 0.0625, 0.5, 0.03125, 0.5, 0.03125, 0.4375, 0.5625, 0.6875, 0.5938, 0.6875, 0.5938, 0.6875, 0.5625, 0.6875, 0.0625, 0.375, 0.0625, 0.4375, 0.03125, 0.4375, 0.03125, 0.375, 0.7812, 0.6875, 0.8125, 0.6875, 0.8125, 0.6875, 0.7812, 0.6875, 0.0625, 0.3125, 0.0625, 0.375, 0.03125, 0.375, 0.03125, 0.3125, 0.03125, 0.5, 0.03125, 0.5625, 0.0, 0.5625, 0.0, 0.5, 0.7188, 0.9375, 0.75, 0.9375, 0.75, 0.9375, 0.7188, 0.9375, 0.01562, 0.0, 0.03125, 0.0625, 0.0, 0.0625, 0.03125, 0.4375, 0.03125, 0.5, 0.0, 0.5, 0.0, 0.4375, 0.0625, 0.6875, 0.09375, 0.6875, 0.09375, 0.6875, 0.0625, 0.6875, 0.03125, 0.375, 0.03125, 0.4375, 0.0, 0.4375, 0.0, 0.375, 0.3438, 0.9375, 0.3125, 0.9375, 0.3125, 0.9375, 0.3438, 0.9375, 0.03125, 0.3125, 0.03125, 0.375, 0.0, 0.375, 0.0, 0.3125, 0.25, 0.6875, 0.2812, 0.6875, 0.2812, 0.6875, 0.25, 0.6875, 0.03125, 0.25, 0.03125, 0.3125, 0.0, 0.3125, 0.0, 0.25, 0.9687, 0.6875, 1.0, 0.6875, 1.0, 0.6875, 0.9687, 0.6875, 0.03125, 0.1875, 0.03125, 0.25, 0.0, 0.25, 0.0, 0.1875, 0.03125, 0.625, 0.03125, 0.6875, 0.0, 0.6875, 0.0, 0.625, 0.03125, 0.125, 0.03125, 0.1875, 0.0, 0.1875, 0.0, 0.125, 0.03125, 0.5625, 0.03125, 0.625, 0.03125, 0.625, 0.03125, 0.5625, 0.03125, 0.0625, 0.03125, 0.125, 0.0, 0.125, 0.0, 0.0625, 1.0, 0.25, 1.0, 0.3125, 0.9687, 0.3125, 0.9688, 0.25, 0.8438, 0.9375, 0.8125, 0.9375, 0.8125, 0.9375, 0.8438, 0.9375, 1.0, 0.1875, 1.0, 0.25, 0.9688, 0.25, 0.9687, 0.1875, 1.0, 0.625, 1.0, 0.6875, 0.9687, 0.6875, 0.9688, 0.625, 1.0, 0.125, 1.0, 0.1875, 0.9687, 0.1875, 0.9687, 0.125, 0.9687, 0.5625, 1.0, 0.5625, 1.0, 0.5625, 0.9687, 0.5625, 1.0, 0.0625, 1.0, 0.125, 0.9687, 0.125, 0.9688, 0.0625, 1.0, 0.5, 1.0, 0.5625, 0.9687, 0.5625, 0.9687, 0.5, 0.125, 0.9375, 0.1563, 0.9375, 0.1563, 0.9375, 0.125, 0.9375, 0.9844, 0.0, 1.0, 0.0625, 0.9688, 0.0625, 1.0, 0.4375, 1.0, 0.5, 0.9687, 0.5, 0.9687, 0.4375, 0.3438, 0.6875, 0.375, 0.6875, 0.375, 0.6875, 0.3438, 0.6875, 1.0, 0.375, 1.0, 0.4375, 0.9687, 0.4375, 0.9688, 0.375, 0.625, 0.9375, 0.5938, 0.9375, 0.5938, 0.9375, 0.625, 0.9375, 1.0, 0.3125, 1.0, 0.375, 0.9688, 0.375, 0.9687, 0.3125, 0.125, 0.9375, 0.09375, 0.9375, 0.09375, 0.9375, 0.125, 0.9375, 0.9531, 0.0, 0.9688, 0.0625, 0.9375, 0.0625, 0.9687, 0.4375, 0.9687, 0.5, 0.9375, 0.5, 0.9375, 0.4375, 0.3125, 0.9375, 0.2812, 0.9375, 0.2812, 0.9375, 0.3125, 0.9375, 0.9688, 0.375, 0.9687, 0.4375, 0.9375, 0.4375, 0.9375, 0.375, 0.625, 0.6875, 0.6562, 0.6875, 0.6562, 0.6875, 0.625, 0.6875, 0.9687, 0.3125, 0.9688, 0.375, 0.9375, 0.375, 0.9375, 0.3125, 0.03125, 0.9375, 0.0, 0.9375, 0.0, 0.9375, 0.03125, 0.9375, 0.9688, 0.25, 0.9687, 0.3125, 0.9375, 0.3125, 0.9375, 0.25, 0.125, 0.6875, 0.1562, 0.6875, 0.1562, 0.6875, 0.125, 0.6875, 0.9687, 0.1875, 0.9688, 0.25, 0.9375, 0.25, 0.9375, 0.1875, 0.9688, 0.625, 0.9687, 0.6875, 0.9375, 0.6875, 0.9375, 0.625, 0.9687, 0.125, 0.9687, 0.1875, 0.9375, 0.1875, 0.9375, 0.125, 0.9687, 0.5625, 0.9688, 0.625, 0.9375, 0.625, 0.9375, 0.5625, 0.9688, 0.0625, 0.9687, 0.125, 0.9375, 0.125, 0.9375, 0.0625, 0.9687, 0.5, 0.9687, 0.5625, 0.9375, 0.5625, 0.9375, 0.5, 0.375, 0.9375, 0.4062, 0.9375, 0.4062, 0.9375, 0.375, 0.9375, 0.9375, 0.1875, 0.9375, 0.25, 0.9062, 0.25, 0.9062, 0.1875, 0.9375, 0.625, 0.9375, 0.6875, 0.9062, 0.6875, 0.9062, 0.625, 0.9375, 0.125, 0.9375, 0.1875, 0.9062, 0.1875, 0.9062, 0.125, 0.9375, 0.5625, 0.9375, 0.625, 0.9062, 0.625, 0.9062, 0.5625, 0.9375, 0.0625, 0.9375, 0.125, 0.9062, 0.125, 0.9062, 0.0625, 0.9375, 0.5, 0.9375, 0.5625, 0.9062, 0.5625, 0.9062, 0.5, 0.2812, 0.9375, 0.3125, 0.9375, 0.3125, 0.9375, 0.2812, 0.9375, 0.9219, 0.0, 0.9375, 0.0625, 0.9062, 0.0625, 0.9375, 0.4375, 0.9375, 0.5, 0.9062, 0.5, 0.9062, 0.4375, 0.4062, 0.9375, 0.375, 0.9375, 0.375, 0.9375, 0.4062, 0.9375, 0.9375, 0.375, 0.9375, 0.4375, 0.9062, 0.4375, 0.9062, 0.375, 0.03125, 0.6875, 0.0625, 0.6875, 0.0625, 0.6875, 0.03125, 0.6875, 0.9375, 0.3125, 0.9375, 0.375, 0.9062, 0.375, 0.9062, 0.3125, 0.4062, 0.6875, 0.4375, 0.6875, 0.4375, 0.6875, 0.4062, 0.6875, 0.9375, 0.25, 0.9375, 0.3125, 0.9062, 0.3125, 0.9062, 0.25, 0.6875, 0.9375, 0.6562, 0.9375, 0.6562, 0.9375, 0.6875, 0.9375, 0.8125, 0.9375, 0.7812, 0.9375, 0.7812, 0.9375, 0.8125, 0.9375, 0.9062, 0.375, 0.9062, 0.4375, 0.875, 0.4375, 0.875, 0.375, 0.09375, 0.9375, 0.0625, 0.9375, 0.0625, 0.9375, 0.09375, 0.9375, 0.9062, 0.3125, 0.9062, 0.375, 0.875, 0.375, 0.875, 0.3125, 0.5938, 0.6875, 0.625, 0.6875, 0.625, 0.6875, 0.5938, 0.6875, 0.9062, 0.25, 0.9062, 0.3125, 0.875, 0.3125, 0.875, 0.25, 0.7188, 0.6875, 0.75, 0.6875, 0.75, 0.6875, 0.7188, 0.6875, 0.9062, 0.1875, 0.9062, 0.25, 0.875, 0.25, 0.875, 0.1875, 0.9062, 0.625, 0.9062, 0.6875, 0.875, 0.6875, 0.875, 0.625, 0.9062, 0.125, 0.9062, 0.1875, 0.875, 0.1875, 0.875, 0.125, 0.9062, 0.5625, 0.9062, 0.625, 0.875, 0.625, 0.875, 0.5625, 0.9062, 0.0625, 0.9062, 0.125, 0.875, 0.125, 0.875, 0.0625, 0.9062, 0.5, 0.9062, 0.5625, 0.875, 0.5625, 0.875, 0.5, 0.03125, 0.9375, 0.0625, 0.9375, 0.0625, 0.9375, 0.03125, 0.9375, 0.8906, 0.0, 0.9062, 0.0625, 0.875, 0.0625, 0.9062, 0.4375, 0.9062, 0.5, 0.875, 0.5, 0.875, 0.4375, 0.875, 0.625, 0.875, 0.6875, 0.8437, 0.6875, 0.8438, 0.625, 0.875, 0.125, 0.875, 0.1875, 0.8437, 0.1875, 0.8438, 0.125, 0.875, 0.5625, 0.875, 0.625, 0.8438, 0.625, 0.8437, 0.5625, 0.875, 0.0625, 0.875, 0.125, 0.8438, 0.125, 0.8438, 0.0625, 0.875, 0.5, 0.875, 0.5625, 0.8437, 0.5625, 0.8437, 0.5, 0.625, 0.9375, 0.6562, 0.9375, 0.6562, 0.9375, 0.625, 0.9375, 0.8594, 0.0, 0.875, 0.0625, 0.8438, 0.0625, 0.875, 0.4375, 0.875, 0.5, 0.8437, 0.5, 0.8437, 0.4375, 0.1875, 0.9375, 0.1563, 0.9375, 0.1563, 0.9375, 0.1875, 0.9375, 0.875, 0.375, 0.875, 0.4375, 0.8437, 0.4375, 0.8438, 0.375, 0.6875, 0.6875, 0.7188, 0.6875, 0.7188, 0.6875, 0.6875, 0.6875, 0.875, 0.3125, 0.875, 0.375, 0.8438, 0.375, 0.8437, 0.3125, 0.8125, 0.6875, 0.8437, 0.6875, 0.8437, 0.6875, 0.8125, 0.6875, 0.875, 0.25, 0.875, 0.3125, 0.8437, 0.3125, 0.8438, 0.25, 0.75, 0.6875, 0.7812, 0.6875, 0.7812, 0.6875, 0.75, 0.6875, 0.875, 0.1875, 0.875, 0.25, 0.8438, 0.25, 0.8437, 0.1875, 0.8438, 0.375, 0.8437, 0.4375, 0.8125, 0.4375, 0.8125, 0.375, 0.3125, 0.6875, 0.3438, 0.6875, 0.3438, 0.6875, 0.3125, 0.6875, 0.8437, 0.3125, 0.8438, 0.375, 0.8125, 0.375, 0.8125, 0.3125, 0.4688, 0.9375, 0.4375, 0.9375, 0.4375, 0.9375, 0.4688, 0.9375, 0.8438, 0.25, 0.8437, 0.3125, 0.8125, 0.3125, 0.8125, 0.25, 0.09375, 0.6875, 0.125, 0.6875, 0.125, 0.6875, 0.09375, 0.6875, 0.8437, 0.1875, 0.8438, 0.25, 0.8125, 0.25, 0.8125, 0.1875, 0.8438, 0.625, 0.8437, 0.6875, 0.8125, 0.6875, 0.8125, 0.625, 0.8438, 0.125, 0.8437, 0.1875, 0.8125, 0.1875, 0.8125, 0.125, 0.8437, 0.5625, 0.8438, 0.625, 0.8125, 0.625, 0.8125, 0.5625, 0.8438, 0.0625, 0.8438, 0.125, 0.8125, 0.125, 0.8125, 0.0625, 0.8437, 0.5, 0.8437, 0.5625, 0.8125, 0.5625, 0.8125, 0.5, 0.9375, 0.9375, 0.9688, 0.9375, 0.9688, 0.9375, 0.9375, 0.9375, 0.8281, 0.0, 0.8438, 0.0625, 0.8125, 0.0625, 0.8437, 0.4375, 0.8437, 0.5, 0.8125, 0.5, 0.8125, 0.4375, 0.1875, 0.6875, 0.2188, 0.6875, 0.2188, 0.6875, 0.1875, 0.6875, 0.8125, 0.125, 0.8125, 0.1875, 0.7812, 0.1875, 0.7812, 0.125, 0.8125, 0.5625, 0.8125, 0.625, 0.7812, 0.625, 0.7812, 0.5625, 0.8125, 0.0625, 0.8125, 0.125, 0.7812, 0.125, 0.7812, 0.0625, 0.8125, 0.5, 0.8125, 0.5625, 0.7812, 0.5625, 0.7812, 0.5, 0.7812, 0.9375, 0.8125, 0.9375, 0.8125, 0.9375, 0.7812, 0.9375, 0.7969, 0.0, 0.8125, 0.0625, 0.7812, 0.0625, 0.8125, 0.4375, 0.8125, 0.5, 0.7812, 0.5, 0.7812, 0.4375, 0.6562, 0.9375, 0.625, 0.9375, 0.625, 0.9375, 0.6562, 0.9375, 0.8125, 0.375, 0.8125, 0.4375, 0.7812, 0.4375, 0.7812, 0.375, 0.4687, 0.6875, 0.5, 0.6875, 0.5, 0.6875, 0.4687, 0.6875, 0.8125, 0.3125, 0.8125, 0.375, 0.7812, 0.375, 0.7812, 0.3125, 0.875, 0.9375, 0.8438, 0.9375, 0.8438, 0.9375, 0.875, 0.9375, 0.8125, 0.25, 0.8125, 0.3125, 0.7812, 0.3125, 0.7812, 0.25, 0.6562, 0.6875, 0.6875, 0.6875, 0.6875, 0.6875, 0.6562, 0.6875, 0.8125, 0.1875, 0.8125, 0.25, 0.7812, 0.25, 0.7812, 0.1875, 0.8125, 0.625, 0.8125, 0.6875, 0.7812, 0.6875, 0.7812, 0.625, 0.375, 0.9375, 0.3438, 0.9375, 0.3438, 0.9375, 0.375, 0.9375, 0.7812, 0.3125, 0.7812, 0.375, 0.75, 0.375, 0.75, 0.3125, 0.7812, 0.9375, 0.75, 0.9375, 0.75, 0.9375, 0.7812, 0.9375, 0.7812, 0.25, 0.7812, 0.3125, 0.75, 0.3125, 0.75, 0.25, 0.1563, 0.9375, 0.125, 0.9375, 0.125, 0.9375, 0.1563, 0.9375, 0.7812, 0.1875, 0.7812, 0.25, 0.75, 0.25, 0.75, 0.1875, 0.7812, 0.625, 0.7812, 0.6875, 0.75, 0.6875, 0.75, 0.625, 0.7812, 0.125, 0.7812, 0.1875, 0.75, 0.1875, 0.75, 0.125, 0.2812, 0.625, 0.25, 0.625, 0.25, 0.625, 0.2812, 0.625, 0.7812, 0.0625, 0.7812, 0.125, 0.75, 0.125, 0.75, 0.0625, 0.7812, 0.5, 0.7812, 0.5625, 0.75, 0.5625, 0.75, 0.5, 0.5312, 0.9375, 0.5625, 0.9375, 0.5625, 0.9375, 0.5312, 0.9375, 0.7656, 0.0, 0.7812, 0.0625, 0.75, 0.0625, 0.7812, 0.4375, 0.7812, 0.5, 0.75, 0.5, 0.75, 0.4375, 0.375, 0.6875, 0.4062, 0.6875, 0.4062, 0.6875, 0.375, 0.6875, 0.7812, 0.375, 0.7812, 0.4375, 0.75, 0.4375, 0.75, 0.375, 0.5312, 0.4375, 0.5, 0.4375, 0.5, 0.4375, 0.5312, 0.4375, 0.5, 0.4375, 0.4688, 0.4375, 0.4688, 0.4375, 0.5, 0.4375, 0.4688, 0.375, 0.4687, 0.3125, 0.4687, 0.3125, 0.4688, 0.375, 0.75, 0.5625, 0.75, 0.625, 0.7188, 0.625, 0.7188, 0.5625, 0.5312, 0.5625, 0.5312, 0.625, 0.5, 0.625, 0.5, 0.5625, 0.5, 0.5625, 0.5, 0.625, 0.4688, 0.625, 0.4688, 0.5625, 0.2812, 0.5625, 0.2812, 0.625, 0.25, 0.625, 0.25, 0.5625, 0.25, 0.5625, 0.25, 0.625, 0.2188, 0.625, 0.2188, 0.5625, 0.03125, 0.5625, 0.03125, 0.625, 0.0, 0.625, 0.0, 0.5625, 1.0, 0.5625, 1.0, 0.625, 0.9688, 0.625, 0.9687, 0.5625, 0.7812, 0.5625, 0.7812, 0.625, 0.75, 0.625, 0.75, 0.5625, 0.0, 0.5625, 0.03125, 0.5625, 0.03125, 0.5625, 0.0, 0.5625, 0.25, 0.5625, 0.2812, 0.5625, 0.2812, 0.5625, 0.25, 0.5625, 0.7812, 0.5625, 0.7812, 0.625, 0.7812, 0.625, 0.7812, 0.5625, 0.2188, 0.625, 0.2188, 0.5625, 0.2188, 0.5625, 0.2188, 0.625, 0.75, 0.5625, 0.7812, 0.5625, 0.7812, 0.5625, 0.75, 0.5625, 0.7188, 0.5625, 0.75, 0.5625, 0.75, 0.5625, 0.7188, 0.5625, 0.5, 0.5625, 0.5312, 0.5625, 0.5312, 0.5625, 0.5, 0.5625, 0.2812, 0.5625, 0.2812, 0.625, 0.2812, 0.625, 0.2812, 0.5625, 0.4688, 0.5625, 0.5, 0.5625, 0.5, 0.5625, 0.4688, 0.5625, 0.75, 0.625, 0.7188, 0.625, 0.7188, 0.625, 0.75, 0.625, 1.0, 0.625, 0.9688, 0.625, 0.9688, 0.625, 1.0, 0.625, 0.7188, 0.625, 0.7188, 0.5625, 0.7188, 0.5625, 0.7188, 0.625, 0.25, 0.625, 0.2188, 0.625, 0.2188, 0.625, 0.25, 0.625, 0.7812, 0.625, 0.75, 0.625, 0.75, 0.625, 0.7812, 0.625, 0.9688, 0.625, 0.9687, 0.5625, 0.9687, 0.5625, 0.9688, 0.625, 0.03125, 0.625, 0.0, 0.625, 0.0, 0.625, 0.03125, 0.625, 0.1875, 0.9375, 0.1563, 0.9375, 0.1563, 0.9375, 0.1875, 0.9375, 1.0, 0.9375, 0.9688, 0.9375, 0.9688, 0.9375, 1.0, 0.9375, 0.9062, 0.9375, 0.875, 0.9375, 0.875, 0.9375, 0.9062, 0.9375, 0.8125, 0.9375, 0.7812, 0.9375, 0.7812, 0.9375, 0.8125, 0.9375, 0.1562, 0.6875, 0.1875, 0.6875, 0.1875, 0.6875, 0.1562, 0.6875, 0.3438, 0.6875, 0.375, 0.6875, 0.375, 0.6875, 0.3438, 0.6875, 0.9687, 0.6875, 1.0, 0.6875, 1.0, 0.6875, 0.9687, 0.6875, 0.09375, 0.9375, 0.0625, 0.9375, 0.0625, 0.9375, 0.09375, 0.9375, 0.5312, 0.6875, 0.5625, 0.6875, 0.5625, 0.6875, 0.5312, 0.6875, 0.4688, 0.9375, 0.4375, 0.9375, 0.4375, 0.9375, 0.4688, 0.9375, 0.2812, 0.9375, 0.25, 0.9375, 0.25, 0.9375, 0.2812, 0.9375, 0.625, 0.6875, 0.6562, 0.6875, 0.6562, 0.6875, 0.625, 0.6875, 0.4375, 0.6875, 0.4687, 0.6875, 0.4687, 0.6875, 0.4375, 0.6875, 0.25, 0.6875, 0.2812, 0.6875, 0.2812, 0.6875, 0.25, 0.6875, 0.7188, 0.6875, 0.75, 0.6875, 0.75, 0.6875, 0.7188, 0.6875, 0.375, 0.9375, 0.3438, 0.9375, 0.3438, 0.9375, 0.375, 0.9375, 0.8438, 0.9375, 0.8125, 0.9375, 0.8125, 0.9375, 0.8438, 0.9375, 0.8125, 0.6875, 0.8437, 0.6875, 0.8437, 0.6875, 0.8125, 0.6875, 0.6562, 0.9375, 0.625, 0.9375, 0.625, 0.9375, 0.6562, 0.9375, 0.5625, 0.9375, 0.5312, 0.9375, 0.5312, 0.9375, 0.5625, 0.9375, 0.0, 0.6875, 0.03125, 0.6875, 0.03125, 0.6875, 0.0, 0.6875, 0.1875, 0.6875, 0.2188, 0.6875, 0.2188, 0.6875, 0.1875, 0.6875, 0.125, 0.9375, 0.09375, 0.9375, 0.09375, 0.9375, 0.125, 0.9375, 0.9375, 0.9375, 0.9062, 0.9375, 0.9062, 0.9375, 0.9375, 0.9375, 0.2812, 0.6875, 0.3125, 0.6875, 0.3125, 0.6875, 0.2812, 0.6875, 0.09375, 0.6875, 0.125, 0.6875, 0.125, 0.6875, 0.09375, 0.6875, 0.9062, 0.6875, 0.9375, 0.6875, 0.9375, 0.6875, 0.9062, 0.6875, 0.75, 0.6875, 0.7812, 0.6875, 0.7812, 0.6875, 0.75, 0.6875, 0.4687, 0.6875, 0.5, 0.6875, 0.5, 0.6875, 0.4687, 0.6875, 0.03125, 0.9375, 0.0, 0.9375, 0.0, 0.9375, 0.03125, 0.9375, 0.5938, 0.9375, 0.5625, 0.9375, 0.5625, 0.9375, 0.5938, 0.9375, 0.4062, 0.9375, 0.375, 0.9375, 0.375, 0.9375, 0.4062, 0.9375, 0.3125, 0.9375, 0.2812, 0.9375, 0.2812, 0.9375, 0.3125, 0.9375, 0.2188, 0.9375, 0.1875, 0.9375, 0.1875, 0.9375, 0.2188, 0.9375, 0.75, 0.9375, 0.7188, 0.9375, 0.7188, 0.9375, 0.75, 0.9375, 0.5625, 0.6875, 0.5938, 0.6875, 0.5938, 0.6875, 0.5625, 0.6875, 0.375, 0.6875, 0.4062, 0.6875, 0.4062, 0.6875, 0.375, 0.6875, 0.5, 0.9375, 0.4688, 0.9375, 0.4688, 0.9375, 0.5, 0.9375, 0.9375, 0.6875, 0.9687, 0.6875, 0.9687, 0.6875, 0.9375, 0.6875, 0.6875, 0.9375, 0.6562, 0.9375, 0.6562, 0.9375, 0.6875, 0.9375, 0.6562, 0.6875, 0.6875, 0.6875, 0.6875, 0.6875, 0.6562, 0.6875, 0.125, 0.6875, 0.1562, 0.6875, 0.1562, 0.6875, 0.125, 0.6875, 0.0625, 0.9375, 0.03125, 0.9375, 0.03125, 0.9375, 0.0625, 0.9375, 0.875, 0.9375, 0.8438, 0.9375, 0.8438, 0.9375, 0.875, 0.9375, 0.25, 0.9375, 0.2188, 0.9375, 0.2188, 0.9375, 0.25, 0.9375, 0.03125, 0.6875, 0.0625, 0.6875, 0.0625, 0.6875, 0.03125, 0.6875, 0.9688, 0.9375, 0.9375, 0.9375, 0.9375, 0.9375, 0.9688, 0.9375, 0.8437, 0.6875, 0.875, 0.6875, 0.875, 0.6875, 0.8437, 0.6875, 0.2188, 0.6875, 0.25, 0.6875, 0.25, 0.6875, 0.2188, 0.6875, 0.7812, 0.9375, 0.75, 0.9375, 0.75, 0.9375, 0.7812, 0.9375, 0.4062, 0.6875, 0.4375, 0.6875, 0.4375, 0.6875, 0.4062, 0.6875, 0.3438, 0.9375, 0.3125, 0.9375, 0.3125, 0.9375, 0.3438, 0.9375, 0.1563, 0.9375, 0.125, 0.9375, 0.125, 0.9375, 0.1563, 0.9375, 0.5312, 0.9375, 0.5, 0.9375, 0.5, 0.9375, 0.5312, 0.9375, 0.6875, 0.6875, 0.7188, 0.6875, 0.7188, 0.6875, 0.6875, 0.6875, 0.5, 0.6875, 0.5312, 0.6875, 0.5312, 0.6875, 0.5, 0.6875, 0.3125, 0.6875, 0.3438, 0.6875, 0.3438, 0.6875, 0.3125, 0.6875, 0.7812, 0.6875, 0.8125, 0.6875, 0.8125, 0.6875, 0.7812, 0.6875, 0.4375, 0.9375, 0.4062, 0.9375, 0.4062, 0.9375, 0.4375, 0.9375, 0.875, 0.6875, 0.9062, 0.6875, 0.9062, 0.6875, 0.875, 0.6875, 0.625, 0.9375, 0.5938, 0.9375, 0.5938, 0.9375, 0.625, 0.9375, 0.7188, 0.9375, 0.6875, 0.9375, 0.6875, 0.9375, 0.7188, 0.9375, 0.5938, 0.6875, 0.625, 0.6875, 0.625, 0.6875, 0.5938, 0.6875, 0.0625, 0.6875, 0.09375, 0.6875, 0.09375, 0.6875, 0.0625, 0.6875, 0.25, 0.8125, 0.25, 0.875, 0.2188, 0.875, 0.2188, 0.8125, 0.25, 0.75, 0.25, 0.8125, 0.2188, 0.8125, 0.2188, 0.75, 0.25, 0.6875, 0.25, 0.75, 0.2188, 0.75, 0.2188, 0.6875, 0.25, 0.875, 0.25, 0.9375, 0.2188, 0.9375, 0.2188, 0.875, 0.2188, 0.875, 0.2188, 0.9375, 0.1875, 0.9375, 0.1875, 0.875, 0.2188, 0.8125, 0.2188, 0.875, 0.1875, 0.875, 0.1875, 0.8125, 0.2188, 0.75, 0.2188, 0.8125, 0.1875, 0.8125, 0.1875, 0.75, 0.2188, 0.6875, 0.2188, 0.75, 0.1875, 0.75, 0.1875, 0.6875, 0.1875, 0.8125, 0.1875, 0.875, 0.1562, 0.875, 0.1562, 0.8125, 0.1875, 0.75, 0.1875, 0.8125, 0.1562, 0.8125, 0.1562, 0.75, 0.1875, 0.6875, 0.1875, 0.75, 0.1562, 0.75, 0.1562, 0.6875, 0.1875, 0.875, 0.1875, 0.9375, 0.1563, 0.9375, 0.1562, 0.875, 0.1562, 0.875, 0.1563, 0.9375, 0.125, 0.9375, 0.125, 0.875, 0.1562, 0.8125, 0.1562, 0.875, 0.125, 0.875, 0.125, 0.8125, 0.1562, 0.75, 0.1562, 0.8125, 0.125, 0.8125, 0.125, 0.75, 0.1562, 0.6875, 0.1562, 0.75, 0.125, 0.75, 0.125, 0.6875, 0.125, 0.75, 0.125, 0.8125, 0.09375, 0.8125, 0.09375, 0.75, 0.125, 0.6875, 0.125, 0.75, 0.09375, 0.75, 0.09375, 0.6875, 0.125, 0.875, 0.125, 0.9375, 0.09375, 0.9375, 0.09375, 0.875, 0.125, 0.8125, 0.125, 0.875, 0.09375, 0.875, 0.09375, 0.8125, 0.09375, 0.875, 0.09375, 0.9375, 0.0625, 0.9375, 0.0625, 0.875, 0.09375, 0.8125, 0.09375, 0.875, 0.0625, 0.875, 0.0625, 0.8125, 0.09375, 0.75, 0.09375, 0.8125, 0.0625, 0.8125, 0.0625, 0.75, 0.09375, 0.6875, 0.09375, 0.75, 0.0625, 0.75, 0.0625, 0.6875, 0.0625, 0.75, 0.0625, 0.8125, 0.03125, 0.8125, 0.03125, 0.75, 0.0625, 0.6875, 0.0625, 0.75, 0.03125, 0.75, 0.03125, 0.6875, 0.0625, 0.875, 0.0625, 0.9375, 0.03125, 0.9375, 0.03125, 0.875, 0.0625, 0.8125, 0.0625, 0.875, 0.03125, 0.875, 0.03125, 0.8125, 0.03125, 0.875, 0.03125, 0.9375, 0.0, 0.9375, 0.0, 0.875, 0.03125, 0.8125, 0.03125, 0.875, 0.0, 0.875, 0.0, 0.8125, 0.03125, 0.75, 0.03125, 0.8125, 0.0, 0.8125, 0.0, 0.75, 0.03125, 0.6875, 0.03125, 0.75, 0.0, 0.75, 0.0, 0.6875, 1.0, 0.6875, 1.0, 0.75, 0.9688, 0.75, 0.9687, 0.6875, 1.0, 0.875, 1.0, 0.9375, 0.9688, 0.9375, 0.9687, 0.875, 1.0, 0.8125, 1.0, 0.875, 0.9687, 0.875, 0.9687, 0.8125, 1.0, 0.75, 1.0, 0.8125, 0.9687, 0.8125, 0.9688, 0.75, 0.9687, 0.875, 0.9688, 0.9375, 0.9375, 0.9375, 0.9375, 0.875, 0.9687, 0.8125, 0.9687, 0.875, 0.9375, 0.875, 0.9375, 0.8125, 0.9688, 0.75, 0.9687, 0.8125, 0.9375, 0.8125, 0.9375, 0.75, 0.9687, 0.6875, 0.9688, 0.75, 0.9375, 0.75, 0.9375, 0.6875, 0.9375, 0.875, 0.9375, 0.9375, 0.9062, 0.9375, 0.9062, 0.875, 0.9375, 0.8125, 0.9375, 0.875, 0.9062, 0.875, 0.9062, 0.8125, 0.9375, 0.75, 0.9375, 0.8125, 0.9062, 0.8125, 0.9062, 0.75, 0.9375, 0.6875, 0.9375, 0.75, 0.9062, 0.75, 0.9062, 0.6875, 0.9062, 0.875, 0.9062, 0.9375, 0.875, 0.9375, 0.875, 0.875, 0.9062, 0.8125, 0.9062, 0.875, 0.875, 0.875, 0.875, 0.8125, 0.9062, 0.75, 0.9062, 0.8125, 0.875, 0.8125, 0.875, 0.75, 0.9062, 0.6875, 0.9062, 0.75, 0.875, 0.75, 0.875, 0.6875, 0.875, 0.875, 0.875, 0.9375, 0.8438, 0.9375, 0.8438, 0.875, 0.875, 0.8125, 0.875, 0.875, 0.8438, 0.875, 0.8437, 0.8125, 0.875, 0.75, 0.875, 0.8125, 0.8437, 0.8125, 0.8438, 0.75, 0.875, 0.6875, 0.875, 0.75, 0.8438, 0.75, 0.8437, 0.6875, 0.8437, 0.8125, 0.8438, 0.875, 0.8125, 0.875, 0.8125, 0.8125, 0.8438, 0.75, 0.8437, 0.8125, 0.8125, 0.8125, 0.8125, 0.75, 0.8437, 0.6875, 0.8438, 0.75, 0.8125, 0.75, 0.8125, 0.6875, 0.8438, 0.875, 0.8438, 0.9375, 0.8125, 0.9375, 0.8125, 0.875, 0.8125, 0.875, 0.8125, 0.9375, 0.7812, 0.9375, 0.7812, 0.875, 0.8125, 0.8125, 0.8125, 0.875, 0.7812, 0.875, 0.7812, 0.8125, 0.8125, 0.75, 0.8125, 0.8125, 0.7812, 0.8125, 0.7812, 0.75, 0.8125, 0.6875, 0.8125, 0.75, 0.7812, 0.75, 0.7812, 0.6875, 0.7812, 0.8125, 0.7812, 0.875, 0.75, 0.875, 0.75, 0.8125, 0.7812, 0.75, 0.7812, 0.8125, 0.75, 0.8125, 0.75, 0.75, 0.7812, 0.6875, 0.7812, 0.75, 0.75, 0.75, 0.75, 0.6875, 0.7812, 0.875, 0.7812, 0.9375, 0.75, 0.9375, 0.75, 0.875, 0.75, 0.9375, 0.7344, 1.0, 0.7188, 0.9375, 0.7188, 0.9375, 0.7031, 1.0, 0.6875, 0.9375, 0.6875, 0.9375, 0.6719, 1.0, 0.6562, 0.9375, 0.6562, 0.9375, 0.6406, 1.0, 0.625, 0.9375, 0.625, 0.9375, 0.6094, 1.0, 0.5938, 0.9375, 0.5938, 0.9375, 0.5781, 1.0, 0.5625, 0.9375, 0.5625, 0.9375, 0.5469, 1.0, 0.5312, 0.9375, 0.5312, 0.9375, 0.5156, 1.0, 0.5, 0.9375, 0.5, 0.9375, 0.4844, 1.0, 0.4688, 0.9375, 0.4688, 0.9375, 0.4531, 1.0, 0.4375, 0.9375, 0.4375, 0.9375, 0.4219, 1.0, 0.4062, 0.9375, 0.4062, 0.9375, 0.3906, 1.0, 0.375, 0.9375, 0.375, 0.9375, 0.3594, 1.0, 0.3438, 0.9375, 0.3438, 0.9375, 0.3281, 1.0, 0.3125, 0.9375, 0.3125, 0.9375, 0.2969, 1.0, 0.2812, 0.9375, 0.2812, 0.9375, 0.2656, 1.0, 0.25, 0.9375, 0.25, 0.9375, 0.2344, 1.0, 0.2188, 0.9375, 0.2188, 0.9375, 0.2031, 1.0, 0.1875, 0.9375, 0.1875, 0.9375, 0.1719, 1.0, 0.1563, 0.9375, 0.1563, 0.9375, 0.1406, 1.0, 0.125, 0.9375, 0.125, 0.9375, 0.1094, 1.0, 0.09375, 0.9375, 0.09375, 0.9375, 0.07812, 1.0, 0.0625, 0.9375, 0.0625, 0.9375, 0.04687, 1.0, 0.03125, 0.9375, 0.03125, 0.9375, 0.01562, 1.0, 0.0, 0.9375, 1.0, 0.9375, 0.9844, 1.0, 0.9688, 0.9375, 0.9688, 0.9375, 0.9531, 1.0, 0.9375, 0.9375, 0.9375, 0.9375, 0.9219, 1.0, 0.9062, 0.9375, 0.9062, 0.9375, 0.8906, 1.0, 0.875, 0.9375, 0.875, 0.9375, 0.8594, 1.0, 0.8438, 0.9375, 0.8438, 0.9375, 0.8281, 1.0, 0.8125, 0.9375, 0.8125, 0.9375, 0.7969, 1.0, 0.7812, 0.9375, 0.7812, 0.9375, 0.7656, 1.0, 0.75, 0.9375])
me_sphere.materials.append(mat_material_001)
me_sphere.materials.append(mat_material_002)
me_sphere.materials.append(mat_material_004)
me_sphere.update()
me_sphere_001 = bpy.data.meshes.new('Sphere.001')
me_sphere_001.from_pydata([(0.6601, 0.4925, 0.4121), (0.1838, 0.2953, 0.3083), (0.06663, 0.2467, 0.1497), (-0.04827, 0.1991, -0.001799), (0.744, 0.2161, 0.4121), (0.2384, 0.1155, 0.3083), (0.1139, 0.09074, 0.1497), (-0.008028, 0.06648, -0.001799), (0.7723, -0.07147, 0.4121), (0.2568, -0.07147, 0.3083), (0.1299, -0.07147, 0.1497), (0.005559, -0.07147, -0.001799), (0.744, -0.359, 0.4121), (0.2384, -0.2584, 0.3083), (0.1139, -0.2337, 0.1497), (-0.008028, -0.2094, -0.001799)], [], [(1, 0, 4, 5), (2, 1, 5, 6), (3, 2, 6, 7), (6, 5, 9, 10), (7, 6, 10, 11), (5, 4, 8, 9), (9, 8, 12, 13), (10, 9, 13, 14), (11, 10, 14, 15)])
me_sphere_001.polygons.foreach_set('use_smooth', [True] * 9)
_uv = me_sphere_001.uv_layers.new(name='UVMap')
_uv.uv.foreach_set('vector', [0.5625, 0.375, 0.5625, 0.4375, 0.5312, 0.4375, 0.5312, 0.375, 0.5625, 0.3125, 0.5625, 0.375, 0.5312, 0.375, 0.5312, 0.3125, 0.5625, 0.25, 0.5625, 0.3125, 0.5312, 0.3125, 0.5312, 0.25, 0.5312, 0.3125, 0.5312, 0.375, 0.5, 0.375, 0.5, 0.3125, 0.5312, 0.25, 0.5312, 0.3125, 0.5, 0.3125, 0.5, 0.25, 0.5312, 0.375, 0.5312, 0.4375, 0.5, 0.4375, 0.5, 0.375, 0.5, 0.375, 0.5, 0.4375, 0.4688, 0.4375, 0.4688, 0.375, 0.5, 0.3125, 0.5, 0.375, 0.4688, 0.375, 0.4687, 0.3125, 0.5, 0.25, 0.5, 0.3125, 0.4687, 0.3125, 0.4688, 0.25])
me_sphere_001.materials.append(mat_material_001)
me_sphere_001.materials.append(mat_material_002)
me_sphere_001.update()
me_cube_001 = bpy.data.meshes.new('Cube.001')
me_cube_001.from_pydata([(-1.0, -1.0, -1.0), (-1.0, -1.0, 1.0), (-1.0, 1.0, -1.0), (-1.0, 1.0, 1.0), (1.084, -1.075, -1.056), (4.308, -2.102, 1.56), (0.9793, 0.9922, -0.9455), (3.867, 2.353, 1.831)], [], [(0, 1, 3, 2), (2, 3, 7, 6), (6, 7, 5, 4), (4, 5, 1, 0), (2, 6, 4, 0), (7, 3, 1, 5)])
_uv = me_cube_001.uv_layers.new(name='UVMap')
_uv.uv.foreach_set('vector', [0.375, 0.0, 0.625, 0.0, 0.625, 0.25, 0.375, 0.25, 0.375, 0.25, 0.625, 0.25, 0.625, 0.5, 0.375, 0.5, 0.375, 0.5, 0.625, 0.5, 0.625, 0.75, 0.375, 0.75, 0.375, 0.75, 0.625, 0.75, 0.625, 1.0, 0.375, 1.0, 0.125, 0.5, 0.375, 0.5, 0.375, 0.75, 0.125, 0.75, 0.625, 0.5, 0.875, 0.5, 0.875, 0.75, 0.625, 0.75])
me_cube_001.materials.append(mat_material_003)
me_cube_001.update()

# ---- objects
ob_sphere = bpy.data.objects.new('Sphere', me_sphere)
ob_sphere_001 = bpy.data.objects.new('Sphere.001', me_sphere_001)
ob_cube = bpy.data.objects.new('Cube', me_cube_001)

# ---- transforms, parenting, visibility, modifiers, constraints
ob_sphere.location = (0.0, 0.0, 0.0)
ob_sphere.scale = (1.8, 1.8, 1.0)
_m = ob_sphere.modifiers.new('Subdivision', 'SUBSURF')
ob_sphere_001.location = (1.263, 0.1287, -0.7885)
ob_sphere_001.rotation_euler = (0.0, 0.9517, 0.0)
ob_sphere_001.scale = (1.8, 1.8, 1.0)
_m = ob_sphere_001.modifiers.new('Subdivision', 'SUBSURF')
_m = ob_sphere_001.modifiers.new('Solidify', 'SOLIDIFY')
_m.thickness = 0.04
ob_cube.location = (0.8514, 0.1287, -0.3642)
ob_cube.scale = (0.3238, 0.4326, 0.3238)

# ---- collection membership
col_collection.objects.link(ob_sphere)
col_collection.objects.link(ob_sphere_001)
col_collection.objects.link(ob_cube)

# ---- scene / render settings (as saved in the file)
scene.frame_start = 1; scene.frame_end = 250; scene.frame_set(1)
scene.render.engine = 'BLENDER_EEVEE_NEXT'
bpy.context.view_layer.update()

# ---- added for rendering (the .blend has no active camera): camera
cam_auto = bpy.data.cameras.new('AutoCamera')
cam_auto.lens = 50.0
cam_auto.sensor_width = 36.0
cam_auto.clip_end = 1000.0
ob_auto_camera = bpy.data.objects.new('AutoCamera', cam_auto)
scene.collection.objects.link(ob_auto_camera)
ob_auto_camera.location = (8.98614, -10.7834, 6.72538)
ob_auto_camera.rotation_euler = (1.09748, -7.21219e-08, 0.694738)
scene.camera = ob_auto_camera
bpy.context.view_layer.update()
